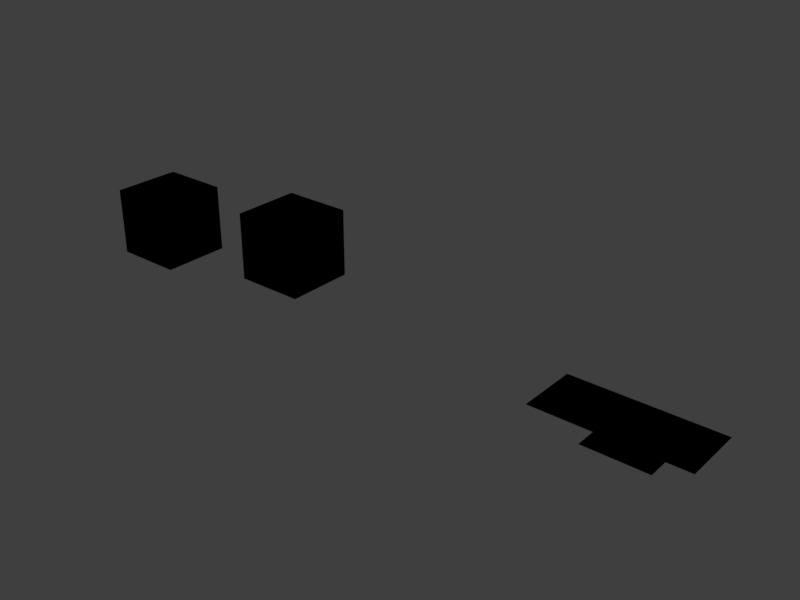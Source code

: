# Source: f3d_material_library.blend  (saved by Blender 3.1.7; exported with 4.5.12 LTS)
import bpy
from mathutils import Matrix  # noqa: F401  (used for matrix-valued properties, if any)

bpy.ops.wm.read_factory_settings(use_empty=True)
scene = bpy.context.scene
scene.name = 'Scene'

# ---- collections
col_collection = bpy.data.collections.new('Collection'); scene.collection.children.link(col_collection)

# ---- images (referenced by path relative to the original .blend; pixels are not part of the script)
import os
ASSET_DIR = os.environ.get("B2B_ASSET_DIR", "")  # directory of the original .blend (textures are referenced by path, not embedded)
HERE = os.path.dirname(os.path.abspath(__file__))  # packed textures are extracted next to this script under _unpacked/

def load_image(name, relpath, width, height, colorspace="sRGB"):
    """Load a texture the original file referenced (path relative to the .blend, or extracted next to this script)."""
    p = next((c for c in (os.path.join(HERE, relpath), os.path.join(ASSET_DIR, relpath)) if relpath and os.path.exists(c)), "")
    if p:
        img = bpy.data.images.load(p, check_existing=True)
        img.name = name
    else:  # same state as the original file: an image datablock whose file is absent (Cycles renders it pink)
        img = bpy.data.images.new(name, width, height)
        img.source = "FILE"
        img.filepath = "//" + (relpath or name)
    img.colorspace_settings.name = colorspace
    return img
img_first_png = load_image('first.png', 'first.png', 1024, 1024, 'sRGB')
img_second_png = load_image('second.png', 'second.png', 1024, 1024, 'sRGB')

# ---- materials (node trees are filled in below, after node groups)
mat_beefwashere = bpy.data.materials.new('beefwashere')
mat_beefwashere.surface_render_method = 'BLENDED'
mat_beefwashere.blend_method = 'BLEND'
mat_beefwashere.alpha_threshold = 0.2
mat_beefwashere.use_transparency_overlap = False
mat_beefwashere.show_transparent_back = False
mat_beefwashere.use_backface_culling = True
mat_beefwashere.preview_render_type = 'CUBE'

# ---- node groups
ng_fogblender_off = bpy.data.node_groups.new('FogBlender_Off', 'ShaderNodeTree')
_s = ng_fogblender_off.interface.new_socket(name='Color', in_out='OUTPUT', socket_type='NodeSocketColor')
_s.default_value = (0.0, 0.0, 0.0, 0.0)
_s = ng_fogblender_off.interface.new_socket(name='Color', in_out='INPUT', socket_type='NodeSocketColor')
_s.hide_value = True
_s = ng_fogblender_off.interface.new_socket(name='Fog Color', in_out='INPUT', socket_type='NodeSocketColor')
_s = ng_fogblender_off.interface.new_socket(name='FogEnable', in_out='INPUT', socket_type='NodeSocketInt')
_s.default_value = 1
_s.min_value = 0
_s.max_value = 1
_s.hide_value = True
_s = ng_fogblender_off.interface.new_socket(name='FogAmount', in_out='INPUT', socket_type='NodeSocketFloat')
_s.min_value = 0.0
_N = ng_fogblender_off.nodes; _L = ng_fogblender_off.links
n0 = _N.new('NodeGroupOutput'); n0.name = 'Group Output'; n0.location = (-129, -78)
n1 = _N.new('NodeGroupInput'); n1.name = 'Group Input'; n1.location = (-341, -81)
_L.new(n1.outputs[0], n0.inputs[0])
n0.is_active_output = True
ng_uv = bpy.data.node_groups.new('UV', 'ShaderNodeTree')
_s = ng_uv.interface.new_socket(name='Vector', in_out='OUTPUT', socket_type='NodeSocketVector')
_s.min_value = 0.0
_s.max_value = 0.0
_s.hide_value = True
_N = ng_uv.nodes; _L = ng_uv.links
n0 = _N.new('NodeGroupOutput'); n0.name = 'Group Output'; n0.location = (361, 0)
n1 = _N.new('ShaderNodeUVMap'); n1.name = 'UV Map'; n1.location = (135, 12)
_L.new(n1.outputs[0], n0.inputs[0])
n0.is_active_output = True
ng_mixvalue = bpy.data.node_groups.new('MixValue', 'ShaderNodeTree')
_s = ng_mixvalue.interface.new_socket(name='Value', in_out='OUTPUT', socket_type='NodeSocketFloat')
_s.min_value = 0.0
_s.max_value = 0.0
_s = ng_mixvalue.interface.new_socket(name='Fac', in_out='INPUT', socket_type='NodeSocketFloat')
_s.default_value = 0.5
_s.min_value = 0.0
_s.max_value = 1.0
_s = ng_mixvalue.interface.new_socket(name='Input0', in_out='INPUT', socket_type='NodeSocketFloat')
_s.default_value = 0.5
_s.min_value = -1e+04
_s.max_value = 1e+04
_s.hide_value = True
_s = ng_mixvalue.interface.new_socket(name='Input1', in_out='INPUT', socket_type='NodeSocketFloat')
_s.default_value = 0.5
_s.min_value = -1e+04
_s.max_value = 1e+04
_s.hide_value = True
_N = ng_mixvalue.nodes; _L = ng_mixvalue.links
n0 = _N.new('NodeGroupInput'); n0.name = 'Group Input'; n0.location = (-358, 0)
n1 = _N.new('ShaderNodeMath'); n1.name = 'Math.003'; n1.location = (-76, 43)
n1.operation = 'SUBTRACT'
n1.inputs[2].default_value = 0.0
n2 = _N.new('ShaderNodeMath'); n2.name = 'Math.004'; n2.location = (172, 91)
n2.operation = 'MULTIPLY_ADD'
n3 = _N.new('NodeGroupOutput'); n3.name = 'Group Output'; n3.location = (344, 90)
_L.new(n1.outputs[0], n2.inputs[0])
_L.new(n0.outputs[0], n2.inputs[1])
_L.new(n0.outputs[2], n1.inputs[0])
_L.new(n0.outputs[1], n1.inputs[1])
_L.new(n0.outputs[1], n2.inputs[2])
_L.new(n2.outputs[0], n3.inputs[0])
n3.is_active_output = True
ng_gamma_correct_value = bpy.data.node_groups.new('Gamma Correct Value', 'ShaderNodeTree')
_s = ng_gamma_correct_value.interface.new_socket(name='Gamma Corrected Value', in_out='OUTPUT', socket_type='NodeSocketFloat')
_s = ng_gamma_correct_value.interface.new_socket(name='Non-Corrected Value', in_out='INPUT', socket_type='NodeSocketFloat')
_N = ng_gamma_correct_value.nodes; _L = ng_gamma_correct_value.links
n0 = _N.new('NodeFrame'); n0.name = 'Frame.001'; n0.location = (-297, 84)
n0.label = 'y = 1.055 * pow(u, (1 / 2.4)) - 0.055'
n0.width = 531
n1 = _N.new('NodeReroute'); n1.name = 'Reroute.038'; n1.location = (-352, -253)
n1.width = 16
n1.socket_idname = 'NodeSocketFloat'
n2 = _N.new('NodeReroute'); n2.name = 'Reroute.037'; n2.location = (-352, 139)
n2.width = 16
n2.socket_idname = 'NodeSocketFloat'
n3 = _N.new('NodeReroute'); n3.name = 'Reroute.039'; n3.location = (-352, -60)
n3.width = 16
n3.socket_idname = 'NodeSocketFloat'
n4 = _N.new('NodeReroute'); n4.name = 'Reroute.036'; n4.location = (233, -174)
n4.width = 16
n4.socket_idname = 'NodeSocketFloat'
n5 = _N.new('ShaderNodeMath'); n5.name = 'Math.009'; n5.location = (94, 253)
n5.operation = 'LESS_THAN'
n5.inputs[1].default_value = 0.003131
n6 = _N.new('ShaderNodeGroup'); n6.name = 'Group.001'; n6.location = (386, 94)
n6.node_tree = ng_mixvalue
n7 = _N.new('ShaderNodeMath'); n7.name = 'Math.008'; n7.location = (-298, -139)
n7.operation = 'MULTIPLY'
n7.inputs[1].default_value = 12.92
n8 = _N.new('ShaderNodeMath'); n8.name = 'Math.007'; n8.location = (361, -30)
n8.operation = 'SUBTRACT'
n8.inputs[1].default_value = 0.055
n9 = _N.new('ShaderNodeMath'); n9.name = 'Math.006'; n9.location = (200, -30)
n9.operation = 'MULTIPLY'
n9.inputs[1].default_value = 1.055
n10 = _N.new('ShaderNodeMath'); n10.name = 'Math.005'; n10.location = (30, -30)
n10.operation = 'POWER'
n10.inputs[1].default_value = 0.4167
n11 = _N.new('NodeGroupInput'); n11.name = 'Group Input'; n11.location = (-554, -26)
n12 = _N.new('ShaderNodeClamp'); n12.name = 'Clamp.001'; n12.location = (547, 94)
n13 = _N.new('NodeGroupOutput'); n13.name = 'Group Output'; n13.location = (712, 94)
n8.parent = n0
n9.parent = n0
n10.parent = n0
_L.new(n2.outputs[0], n5.inputs[0])
_L.new(n5.outputs[0], n6.inputs[0])
_L.new(n1.outputs[0], n7.inputs[0])
_L.new(n4.outputs[0], n6.inputs[2])
_L.new(n10.outputs[0], n9.inputs[0])
_L.new(n7.outputs[0], n4.inputs[0])
_L.new(n6.outputs[0], n12.inputs[0])
_L.new(n3.outputs[0], n2.inputs[0])
_L.new(n3.outputs[0], n1.inputs[0])
_L.new(n3.outputs[0], n10.inputs[0])
_L.new(n9.outputs[0], n8.inputs[0])
_L.new(n8.outputs[0], n6.inputs[1])
_L.new(n11.outputs[0], n3.inputs[0])
_L.new(n12.outputs[0], n13.inputs[0])
n13.is_active_output = True
ng_gamma_correct_fast64 = bpy.data.node_groups.new('Gamma Correct Fast64', 'ShaderNodeTree')
_s = ng_gamma_correct_fast64.interface.new_socket(name='Corrected Color', in_out='OUTPUT', socket_type='NodeSocketColor')
_s.default_value = (0.0, 0.0, 0.0, 0.0)
_s = ng_gamma_correct_fast64.interface.new_socket(name='Color', in_out='INPUT', socket_type='NodeSocketColor')
_s.default_value = (0.8, 0.8, 0.8, 1.0)
_N = ng_gamma_correct_fast64.nodes; _L = ng_gamma_correct_fast64.links
n0 = _N.new('ShaderNodeGroup'); n0.name = 'Group.001'; n0.location = (-71, 45)
n0.width = 213
n0.node_tree = ng_gamma_correct_value
n1 = _N.new('ShaderNodeCombineColor'); n1.name = 'Combine RGB'; n1.location = (313, 61)
n2 = _N.new('ShaderNodeGroup'); n2.name = 'Group.002'; n2.location = (-71, -75)
n2.width = 213
n2.node_tree = ng_gamma_correct_value
n3 = _N.new('ShaderNodeSeparateColor'); n3.name = 'Separate RGB'; n3.location = (-352, 61)
n4 = _N.new('NodeGroupOutput'); n4.name = 'Group Output'; n4.location = (478, 61)
n5 = _N.new('NodeGroupInput'); n5.name = 'Group Input'; n5.location = (-520, -7)
n6 = _N.new('ShaderNodeGroup'); n6.name = 'Group'; n6.location = (-71, 165)
n6.width = 213
n6.node_tree = ng_gamma_correct_value
_L.new(n3.outputs[0], n6.inputs[0])
_L.new(n3.outputs[1], n0.inputs[0])
_L.new(n3.outputs[2], n2.inputs[0])
_L.new(n2.outputs[0], n1.inputs[2])
_L.new(n0.outputs[0], n1.inputs[1])
_L.new(n6.outputs[0], n1.inputs[0])
_L.new(n5.outputs[0], n3.inputs[0])
_L.new(n1.outputs[0], n4.inputs[0])
n4.is_active_output = True
ng_shdcol_l = bpy.data.node_groups.new('ShdCol_L', 'ShaderNodeTree')
_s = ng_shdcol_l.interface.new_socket(name='Color', in_out='OUTPUT', socket_type='NodeSocketColor')
_s.default_value = (0.5, 0.5, 0.5, 1.0)
_s = ng_shdcol_l.interface.new_socket(name='Alpha', in_out='OUTPUT', socket_type='NodeSocketFloat')
_s = ng_shdcol_l.interface.new_socket(name='Shade Color', in_out='INPUT', socket_type='NodeSocketColor')
_s.default_value = (0.5029, 0.5029, 0.5029, 1.0)
_s = ng_shdcol_l.interface.new_socket(name='Ambient Color', in_out='INPUT', socket_type='NodeSocketColor')
_s = ng_shdcol_l.interface.new_socket(name='Fog', in_out='INPUT', socket_type='NodeSocketInt')
_s.min_value = 0
_s.max_value = 1
_s = ng_shdcol_l.interface.new_socket(name='FogValue', in_out='INPUT', socket_type='NodeSocketFloat')
_N = ng_shdcol_l.nodes; _L = ng_shdcol_l.links
n0 = _N.new('NodeReroute'); n0.name = 'Reroute'; n0.location = (-187, -189)
n0.width = 16
n0.socket_idname = 'NodeSocketFloat'
n1 = _N.new('NodeReroute'); n1.name = 'Reroute.001'; n1.location = (-187, -144)
n1.width = 16
n1.socket_idname = 'NodeSocketInt'
n2 = _N.new('ShaderNodeVectorMath'); n2.name = 'Vector Math'; n2.location = (-82, 142)
n2.operation = 'MULTIPLY'
n3 = _N.new('ShaderNodeMix'); n3.name = 'Mix'; n3.location = (151, 147)
n3.data_type = 'RGBA'
n3.blend_type = 'ADD'
n3.clamp_result = True
n3.inputs[0].default_value = 1.0
n4 = _N.new('NodeReroute'); n4.name = 'Reroute.003'; n4.location = (-65, -7)
n4.width = 16
n5 = _N.new('NodeGroupOutput'); n5.name = 'Group Output'; n5.location = (358, -32)
n6 = _N.new('ShaderNodeAttribute'); n6.name = 'Attribute'; n6.location = (-159, -156)
n6.label = 'Alpha VCol'
n6.hide = True
n6.attribute_name = 'Alpha'
n7 = _N.new('ShaderNodeClamp'); n7.name = 'Clamp'; n7.location = (-391, 86)
n8 = _N.new('ShaderNodeNormal'); n8.name = 'Normal'; n8.location = (-548, 32)
n9 = _N.new('ShaderNodeNewGeometry'); n9.name = 'Geometry'; n9.location = (-704, -61)
n10 = _N.new('NodeGroupInput'); n10.name = 'Group Input'; n10.location = (-389, -88)
n11 = _N.new('ShaderNodeGroup'); n11.name = 'Group'; n11.location = (184, -54)
n11.node_tree = ng_mixvalue
n12 = _N.new('ShaderNodeGroup'); n12.name = 'Group.001'; n12.location = (-2, -156)
n12.width = 166
n12.node_tree = ng_gamma_correct_fast64
_L.new(n11.outputs[0], n5.inputs[1])
_L.new(n1.outputs[0], n11.inputs[0])
_L.new(n2.outputs[0], n3.inputs[6])
_L.new(n3.outputs[2], n5.inputs[0])
_L.new(n0.outputs[0], n11.inputs[2])
_L.new(n10.outputs[3], n0.inputs[0])
_L.new(n10.outputs[2], n1.inputs[0])
_L.new(n4.outputs[0], n3.inputs[7])
_L.new(n10.outputs[1], n4.inputs[0])
_L.new(n10.outputs[0], n2.inputs[1])
_L.new(n6.outputs[0], n12.inputs[0])
_L.new(n6.outputs[0], n11.inputs[1])
_L.new(n9.outputs[1], n8.inputs[0])
_L.new(n8.outputs[1], n7.inputs[0])
_L.new(n7.outputs[0], n2.inputs[0])
n5.is_active_output = True
ng_calcfog = bpy.data.node_groups.new('CalcFog', 'ShaderNodeTree')
_s = ng_calcfog.interface.new_socket(name='FogAmount', in_out='OUTPUT', socket_type='NodeSocketFloat')
_s.min_value = 0.0
_s = ng_calcfog.interface.new_socket(name='FogEnable', in_out='INPUT', socket_type='NodeSocketFloat')
_s = ng_calcfog.interface.new_socket(name='F3D_NearClip', in_out='INPUT', socket_type='NodeSocketFloat')
_s.default_value = 1.0
_s.min_value = 0.0
_s = ng_calcfog.interface.new_socket(name='F3D_FarClip', in_out='INPUT', socket_type='NodeSocketFloat')
_s.default_value = 200.0
_s.min_value = 1.0
_s = ng_calcfog.interface.new_socket(name='Blender_Game_Scale', in_out='INPUT', socket_type='NodeSocketFloat')
_s.default_value = 1000.0
_s.min_value = 1.0
_s = ng_calcfog.interface.new_socket(name='FogNear', in_out='INPUT', socket_type='NodeSocketFloat')
_s.default_value = 970.0
_s.min_value = 1.0
_s = ng_calcfog.interface.new_socket(name='FogFar', in_out='INPUT', socket_type='NodeSocketFloat')
_s.default_value = 1000.0
_s.min_value = 2.0
_N = ng_calcfog.nodes; _L = ng_calcfog.links
n0 = _N.new('NodeFrame'); n0.name = 'Frame'; n0.location = (-1251, 432)
n0.label = '((2 * n * f / z) - n - f) / (n - f)'
n0.width = 1036
n0.label_size = 39
n1 = _N.new('NodeReroute'); n1.name = 'Reroute.021'; n1.location = (-1537, -47)
n1.width = 16
n1.socket_idname = 'NodeSocketFloat'
n2 = _N.new('ShaderNodeMapRange'); n2.name = 'Map Range.003'; n2.location = (-887, -147)
n3 = _N.new('NodeReroute'); n3.name = 'Reroute.015'; n3.location = (-1203, -112)
n3.width = 16
n3.hide = True
n3.socket_idname = 'NodeSocketFloat'
n4 = _N.new('NodeReroute'); n4.name = 'Reroute.014'; n4.location = (-1203, -291)
n4.width = 16
n4.socket_idname = 'NodeSocketFloat'
n5 = _N.new('NodeReroute'); n5.name = 'Reroute.004'; n5.location = (-1014, -441)
n5.width = 16
n5.socket_idname = 'NodeSocketFloat'
n6 = _N.new('NodeReroute'); n6.name = 'Reroute.002'; n6.location = (-1187, -420)
n6.width = 16
n6.socket_idname = 'NodeSocketFloat'
n7 = _N.new('NodeReroute'); n7.name = 'Reroute.003'; n7.location = (-1187, -442)
n7.width = 16
n7.socket_idname = 'NodeSocketFloat'
n8 = _N.new('NodeReroute'); n8.name = 'Reroute.005'; n8.location = (-1014, -419)
n8.width = 16
n8.socket_idname = 'NodeSocketFloat'
n9 = _N.new('NodeReroute'); n9.name = 'Reroute.007'; n9.location = (-196, -112)
n9.width = 16
n9.hide = True
n9.socket_idname = 'NodeSocketFloat'
n10 = _N.new('ShaderNodeMapRange'); n10.name = 'Map Range.002'; n10.location = (-1166, -151)
n10.inputs[1].default_value = -1.0
n10.inputs[4].default_value = 1000.0
n11 = _N.new('NodeReroute'); n11.name = 'Reroute.017'; n11.location = (-579, -71)
n11.width = 16
n11.mute = True
n11.socket_idname = 'NodeSocketFloat'
n12 = _N.new('NodeReroute'); n12.name = 'Reroute.001'; n12.location = (-779, 37)
n12.width = 16
n12.socket_idname = 'NodeSocketFloat'
n13 = _N.new('NodeReroute'); n13.name = 'Reroute.013'; n13.location = (-578, 87)
n13.width = 16
n13.socket_idname = 'NodeSocketFloat'
n14 = _N.new('NodeReroute'); n14.name = 'Reroute.016'; n14.location = (-196, 130)
n14.width = 16
n14.socket_idname = 'NodeSocketFloat'
n15 = _N.new('ShaderNodeMath'); n15.name = 'Math.024'; n15.location = (-551, 64)
n15.label = 'n - f'
n15.operation = 'SUBTRACT'
n16 = _N.new('ShaderNodeMath'); n16.name = 'Math.023'; n16.location = (-381, 165)
n16.label = '((2 * n * f / z) - n - f) / (n - f)'
n16.operation = 'DIVIDE'
n17 = _N.new('ShaderNodeMath'); n17.name = 'Math.022'; n17.location = (-551, 222)
n17.label = '(2 * n * f / z) - n - f'
n17.operation = 'SUBTRACT'
n18 = _N.new('ShaderNodeMath'); n18.name = 'Math.021'; n18.location = (-736, 231)
n18.label = '(2 * n * f / z) - n'
n18.operation = 'SUBTRACT'
n19 = _N.new('ShaderNodeMath'); n19.name = 'Math.002'; n19.location = (-902, 265)
n19.label = '2 * n * f / z'
n19.operation = 'DIVIDE'
n20 = _N.new('ShaderNodeCameraData'); n20.name = 'Camera Data.004'; n20.location = (-1028, 164)
n20.width = 100
n21 = _N.new('ShaderNodeMath'); n21.name = 'Math'; n21.location = (-1066, 348)
n21.label = '2 * n * f'
n21.operation = 'MULTIPLY'
n21.inputs[1].default_value = 2.0
n22 = _N.new('ShaderNodeMath'); n22.name = 'Math.001'; n22.location = (-1230, 345)
n22.label = 'n * f'
n22.operation = 'MULTIPLY'
n23 = _N.new('ShaderNodeMath'); n23.name = 'Math.003'; n23.location = (-620, -164)
n23.operation = 'MULTIPLY'
n24 = _N.new('NodeReroute'); n24.name = 'Reroute.024'; n24.location = (-645, -470)
n24.width = 16
n24.socket_idname = 'NodeSocketFloat'
n25 = _N.new('NodeReroute'); n25.name = 'Reroute.025'; n25.location = (-645, -301)
n25.width = 16
n25.socket_idname = 'NodeSocketFloat'
n26 = _N.new('NodeReroute'); n26.name = 'Reroute.022'; n26.location = (-1494, -3)
n26.width = 16
n26.socket_idname = 'NodeSocketFloat'
n27 = _N.new('NodeReroute'); n27.name = 'Reroute.023'; n27.location = (-1494, -471)
n27.width = 16
n27.socket_idname = 'NodeSocketFloat'
n28 = _N.new('NodeGroupInput'); n28.name = 'Group Input'; n28.location = (-1721, 32)
n29 = _N.new('NodeReroute'); n29.name = 'Reroute.010'; n29.location = (-1537, 48)
n29.width = 16
n29.socket_idname = 'NodeSocketFloat'
n30 = _N.new('ShaderNodeMath'); n30.name = 'Math.005'; n30.location = (-1485, 163)
n30.operation = 'DIVIDE'
n31 = _N.new('NodeReroute'); n31.name = 'Reroute.009'; n31.location = (-1516, 27)
n31.width = 16
n31.socket_idname = 'NodeSocketFloat'
n32 = _N.new('NodeReroute'); n32.name = 'Reroute.019'; n32.location = (-1516, -69)
n32.width = 16
n32.socket_idname = 'NodeSocketFloat'
n33 = _N.new('ShaderNodeMath'); n33.name = 'Math.004'; n33.location = (-1484, 321)
n33.operation = 'DIVIDE'
n34 = _N.new('NodeReroute'); n34.name = 'Reroute.011'; n34.location = (-1558, 208)
n34.width = 16
n34.socket_idname = 'NodeSocketFloat'
n35 = _N.new('NodeReroute'); n35.name = 'Reroute.026'; n35.location = (-1516, 186)
n35.width = 16
n35.socket_idname = 'NodeSocketFloat'
n36 = _N.new('NodeReroute'); n36.name = 'Reroute.020'; n36.location = (-1558, -25)
n36.width = 16
n36.socket_idname = 'NodeSocketFloat'
n37 = _N.new('NodeReroute'); n37.name = 'Reroute.008'; n37.location = (-1283, 37)
n37.width = 16
n37.socket_idname = 'NodeSocketFloat'
n38 = _N.new('NodeReroute'); n38.name = 'Reroute.018'; n38.location = (-1283, 233)
n38.width = 16
n38.socket_idname = 'NodeSocketFloat'
n39 = _N.new('NodeReroute'); n39.name = 'Reroute.012'; n39.location = (-1283, 287)
n39.width = 16
n39.socket_idname = 'NodeSocketFloat'
n40 = _N.new('NodeReroute'); n40.name = 'Reroute.006'; n40.location = (-1311, 210)
n40.width = 16
n40.socket_idname = 'NodeSocketFloat'
n41 = _N.new('NodeReroute'); n41.name = 'Reroute'; n41.location = (-1311, -71)
n41.width = 16
n41.socket_idname = 'NodeSocketFloat'
n42 = _N.new('NodeReroute'); n42.name = 'Reroute.027'; n42.location = (-1311, 128)
n42.width = 16
n42.socket_idname = 'NodeSocketFloat'
n43 = _N.new('NodeGroupOutput'); n43.name = 'Group Output'; n43.location = (-360, -163)
_L.new(n22.outputs[0], n21.inputs[0])
_L.new(n21.outputs[0], n19.inputs[0])
_L.new(n19.outputs[0], n18.inputs[0])
_L.new(n18.outputs[0], n17.inputs[0])
_L.new(n17.outputs[0], n16.inputs[0])
_L.new(n15.outputs[0], n16.inputs[1])
_L.new(n4.outputs[0], n10.inputs[0])
_L.new(n20.outputs[1], n19.inputs[1])
_L.new(n10.outputs[0], n2.inputs[0])
_L.new(n40.outputs[0], n22.inputs[1])
_L.new(n13.outputs[0], n17.inputs[1])
_L.new(n23.outputs[0], n43.inputs[0])
_L.new(n8.outputs[0], n2.inputs[1])
_L.new(n5.outputs[0], n2.inputs[2])
_L.new(n37.outputs[0], n12.inputs[0])
_L.new(n12.outputs[0], n15.inputs[0])
_L.new(n12.outputs[0], n18.inputs[1])
_L.new(n28.outputs[4], n6.inputs[0])
_L.new(n28.outputs[5], n7.inputs[0])
_L.new(n7.outputs[0], n5.inputs[0])
_L.new(n6.outputs[0], n8.inputs[0])
_L.new(n38.outputs[0], n37.inputs[0])
_L.new(n1.outputs[0], n29.inputs[0])
_L.new(n36.outputs[0], n34.inputs[0])
_L.new(n11.outputs[0], n15.inputs[1])
_L.new(n14.outputs[0], n9.inputs[0])
_L.new(n9.outputs[0], n3.inputs[0])
_L.new(n16.outputs[0], n14.inputs[0])
_L.new(n41.outputs[0], n11.inputs[0])
_L.new(n11.outputs[0], n13.inputs[0])
_L.new(n3.outputs[0], n4.inputs[0])
_L.new(n39.outputs[0], n38.inputs[0])
_L.new(n38.outputs[0], n22.inputs[0])
_L.new(n28.outputs[3], n32.inputs[0])
_L.new(n28.outputs[1], n36.inputs[0])
_L.new(n28.outputs[2], n1.inputs[0])
_L.new(n2.outputs[0], n23.inputs[0])
_L.new(n25.outputs[0], n23.inputs[1])
_L.new(n28.outputs[0], n26.inputs[0])
_L.new(n26.outputs[0], n27.inputs[0])
_L.new(n27.outputs[0], n24.inputs[0])
_L.new(n24.outputs[0], n25.inputs[0])
_L.new(n35.outputs[0], n33.inputs[1])
_L.new(n32.outputs[0], n31.inputs[0])
_L.new(n31.outputs[0], n30.inputs[1])
_L.new(n34.outputs[0], n33.inputs[0])
_L.new(n29.outputs[0], n30.inputs[0])
_L.new(n31.outputs[0], n35.inputs[0])
_L.new(n42.outputs[0], n41.inputs[0])
_L.new(n33.outputs[0], n39.inputs[0])
_L.new(n30.outputs[0], n42.inputs[0])
_L.new(n42.outputs[0], n40.inputs[0])
n43.is_active_output = True
ng_sublerpval = bpy.data.node_groups.new('SubLerpVal', 'ShaderNodeTree')
_s = ng_sublerpval.interface.new_socket(name='Value', in_out='OUTPUT', socket_type='NodeSocketFloat')
_s = ng_sublerpval.interface.new_socket(name='V1', in_out='INPUT', socket_type='NodeSocketFloat')
_s.default_value = 0.5
_s.min_value = -1e+04
_s.max_value = 1e+04
_s = ng_sublerpval.interface.new_socket(name='V2', in_out='INPUT', socket_type='NodeSocketFloat')
_s.default_value = 0.5
_s.min_value = -1e+04
_s.max_value = 1e+04
_s = ng_sublerpval.interface.new_socket(name='Fac', in_out='INPUT', socket_type='NodeSocketFloat')
_s.default_value = 0.5
_s.min_value = -1e+04
_s.max_value = 1e+04
_N = ng_sublerpval.nodes; _L = ng_sublerpval.links
n0 = _N.new('NodeGroupInput'); n0.name = 'Group Input'; n0.location = (-244, 34)
n1 = _N.new('ShaderNodeMath'); n1.name = 'Math.003'; n1.location = (68, 90)
n1.operation = 'MULTIPLY'
n2 = _N.new('NodeGroupOutput'); n2.name = 'Group Output'; n2.location = (228, 90)
n3 = _N.new('ShaderNodeMath'); n3.name = 'Math.002'; n3.location = (-86, 113)
n3.operation = 'SUBTRACT'
_L.new(n3.outputs[0], n1.inputs[0])
_L.new(n0.outputs[0], n3.inputs[0])
_L.new(n0.outputs[1], n3.inputs[1])
_L.new(n0.outputs[2], n1.inputs[1])
_L.new(n1.outputs[0], n2.inputs[0])
n2.is_active_output = True
ng_sublerp = bpy.data.node_groups.new('SubLerp', 'ShaderNodeTree')
_s = ng_sublerp.interface.new_socket(name='Vector', in_out='OUTPUT', socket_type='NodeSocketColor')
_s = ng_sublerp.interface.new_socket(name='C1', in_out='INPUT', socket_type='NodeSocketColor')
_s = ng_sublerp.interface.new_socket(name='C2', in_out='INPUT', socket_type='NodeSocketColor')
_s = ng_sublerp.interface.new_socket(name='Fac', in_out='INPUT', socket_type='NodeSocketFloat')
_N = ng_sublerp.nodes; _L = ng_sublerp.links
n0 = _N.new('ShaderNodeVectorMath'); n0.name = 'Vector Math.007'; n0.location = (-94, -2)
n0.operation = 'SUBTRACT'
n1 = _N.new('NodeGroupOutput'); n1.name = 'Group Output'; n1.location = (284, 0)
n2 = _N.new('ShaderNodeVectorMath'); n2.name = 'Vector Math.008'; n2.location = (94, 2)
n2.operation = 'MULTIPLY'
n3 = _N.new('NodeGroupInput'); n3.name = 'Group Input'; n3.location = (-294, 0)
_L.new(n0.outputs[0], n2.inputs[0])
_L.new(n3.outputs[0], n0.inputs[0])
_L.new(n3.outputs[1], n0.inputs[1])
_L.new(n3.outputs[2], n2.inputs[1])
_L.new(n2.outputs[0], n1.inputs[0])
n1.is_active_output = True
ng_step = bpy.data.node_groups.new('Step', 'ShaderNodeTree')
_s = ng_step.interface.new_socket(name='Result', in_out='OUTPUT', socket_type='NodeSocketInt')
_s = ng_step.interface.new_socket(name='Value', in_out='INPUT', socket_type='NodeSocketFloat')
_s.default_value = 0.5
_s.min_value = -1e+04
_s.max_value = 1e+04
_s = ng_step.interface.new_socket(name='Value', in_out='INPUT', socket_type='NodeSocketFloat')
_s.default_value = 0.5
_s.min_value = -1e+04
_s.max_value = 1e+04
_N = ng_step.nodes; _L = ng_step.links
n0 = _N.new('NodeGroupInput'); n0.name = 'Group Input'; n0.location = (-289, 0)
n1 = _N.new('ShaderNodeMath'); n1.name = 'Math.002'; n1.location = (-127, 78)
n2 = _N.new('NodeGroupOutput'); n2.name = 'Group Output'; n2.location = (229, 79)
n3 = _N.new('ShaderNodeMath'); n3.name = 'Math.003'; n3.location = (51, 80)
n3.operation = 'GREATER_THAN'
n3.inputs[1].default_value = 1.0
_L.new(n1.outputs[0], n3.inputs[0])
_L.new(n0.outputs[0], n1.inputs[0])
_L.new(n0.outputs[1], n1.inputs[1])
_L.new(n3.outputs[0], n2.inputs[0])
n2.is_active_output = True
ng_3_point_lerp = bpy.data.node_groups.new('3 Point Lerp', 'ShaderNodeTree')
_s = ng_3_point_lerp.interface.new_socket(name='Color', in_out='OUTPUT', socket_type='NodeSocketColor')
_s.default_value = (0.0, 0.0, 0.0, 0.0)
_s = ng_3_point_lerp.interface.new_socket(name='Alpha', in_out='OUTPUT', socket_type='NodeSocketFloat')
_s = ng_3_point_lerp.interface.new_socket(name='C00', in_out='INPUT', socket_type='NodeSocketColor')
_s = ng_3_point_lerp.interface.new_socket(name='A00', in_out='INPUT', socket_type='NodeSocketFloat')
_s = ng_3_point_lerp.interface.new_socket(name='C01', in_out='INPUT', socket_type='NodeSocketColor')
_s = ng_3_point_lerp.interface.new_socket(name='A01', in_out='INPUT', socket_type='NodeSocketFloat')
_s = ng_3_point_lerp.interface.new_socket(name='C10', in_out='INPUT', socket_type='NodeSocketColor')
_s = ng_3_point_lerp.interface.new_socket(name='A10', in_out='INPUT', socket_type='NodeSocketFloat')
_s = ng_3_point_lerp.interface.new_socket(name='C11', in_out='INPUT', socket_type='NodeSocketColor')
_s = ng_3_point_lerp.interface.new_socket(name='A11', in_out='INPUT', socket_type='NodeSocketFloat')
_s = ng_3_point_lerp.interface.new_socket(name='3 Point', in_out='INPUT', socket_type='NodeSocketInt')
_s = ng_3_point_lerp.interface.new_socket(name='Lerp S', in_out='INPUT', socket_type='NodeSocketFloat')
_s = ng_3_point_lerp.interface.new_socket(name='Lerp T', in_out='INPUT', socket_type='NodeSocketFloat')
_N = ng_3_point_lerp.nodes; _L = ng_3_point_lerp.links
n0 = _N.new('ShaderNodeGroup'); n0.name = 'Group.006'; n0.location = (152, -562)
n0.node_tree = ng_sublerpval
n1 = _N.new('ShaderNodeMath'); n1.name = 'Math.002'; n1.location = (377, -501)
n1.width = 100
n1.hide = True
n2 = _N.new('ShaderNodeMath'); n2.name = 'Math.003'; n2.location = (508, -531)
n2.width = 100
n2.hide = True
n3 = _N.new('NodeReroute'); n3.name = 'Reroute.007'; n3.location = (119, -672)
n3.width = 16
n3.socket_idname = 'NodeSocketFloat'
n4 = _N.new('NodeReroute'); n4.name = 'Reroute.006'; n4.location = (119, -496)
n4.width = 16
n4.socket_idname = 'NodeSocketFloat'
n5 = _N.new('NodeReroute'); n5.name = 'Reroute'; n5.location = (119, -546)
n5.width = 16
n5.socket_idname = 'NodeSocketFloat'
n6 = _N.new('ShaderNodeGroup'); n6.name = 'Group.007'; n6.location = (152, -765)
n6.node_tree = ng_sublerpval
n7 = _N.new('ShaderNodeGroup'); n7.name = 'Group.008'; n7.location = (152, -941)
n7.node_tree = ng_sublerpval
n8 = _N.new('ShaderNodeMath'); n8.name = 'Math.004'; n8.location = (377, -880)
n8.width = 100
n8.hide = True
n9 = _N.new('ShaderNodeMath'); n9.name = 'Math.005'; n9.location = (508, -910)
n9.width = 100
n9.hide = True
n10 = _N.new('NodeReroute'); n10.name = 'Reroute.044'; n10.location = (119, -1051)
n10.width = 16
n10.socket_idname = 'NodeSocketFloat'
n11 = _N.new('NodeReroute'); n11.name = 'Reroute.045'; n11.location = (119, -875)
n11.width = 16
n11.socket_idname = 'NodeSocketFloat'
n12 = _N.new('NodeReroute'); n12.name = 'Reroute.046'; n12.location = (119, -925)
n12.width = 16
n12.socket_idname = 'NodeSocketFloat'
n13 = _N.new('NodeReroute'); n13.name = 'Reroute.053'; n13.location = (692, -691)
n13.width = 16
n13.socket_idname = 'NodeSocketInt'
n14 = _N.new('ShaderNodeVectorMath'); n14.name = 'Vector Math.005'; n14.location = (386, 194)
n14.width = 100
n14.hide = True
n15 = _N.new('ShaderNodeVectorMath'); n15.name = 'Vector Math.006'; n15.location = (521, 177)
n15.width = 100
n15.hide = True
n16 = _N.new('ShaderNodeGroup'); n16.name = 'Group.003'; n16.location = (155, 141)
n16.node_tree = ng_sublerp
n17 = _N.new('NodeReroute'); n17.name = 'Reroute.017'; n17.location = (59, 245)
n17.width = 16
n18 = _N.new('NodeReroute'); n18.name = 'Reroute.018'; n18.location = (59, 30)
n18.width = 16
n19 = _N.new('NodeReroute'); n19.name = 'Reroute.019'; n19.location = (28, 52)
n19.width = 16
n20 = _N.new('NodeReroute'); n20.name = 'Reroute.015'; n20.location = (59, 161)
n20.width = 16
n21 = _N.new('NodeReroute'); n21.name = 'Reroute.003'; n21.location = (59, 222)
n21.width = 16
n22 = _N.new('ShaderNodeGroup'); n22.name = 'Group.004'; n22.location = (155, 524)
n22.node_tree = ng_sublerp
n23 = _N.new('NodeReroute'); n23.name = 'Reroute.027'; n23.location = (117, 413)
n23.width = 16
n24 = _N.new('ShaderNodeGroup'); n24.name = 'Group.005'; n24.location = (155, 711)
n24.node_tree = ng_sublerp
n25 = _N.new('NodeReroute'); n25.name = 'Reroute.025'; n25.location = (117, 600)
n25.width = 16
n26 = _N.new('NodeReroute'); n26.name = 'Reroute.016'; n26.location = (117, 541)
n26.width = 16
n27 = _N.new('ShaderNodeGroup'); n27.name = 'Group.002'; n27.location = (155, 333)
n27.node_tree = ng_sublerp
n28 = _N.new('NodeReroute'); n28.name = 'Reroute.009'; n28.location = (28, 312)
n28.width = 16
n29 = _N.new('NodeReroute'); n29.name = 'Reroute.024'; n29.location = (28, 622)
n29.width = 16
n30 = _N.new('NodeReroute'); n30.name = 'Reroute.008'; n30.location = (61, 435)
n30.width = 16
n31 = _N.new('ShaderNodeMix'); n31.name = 'Mix.005'; n31.location = (807, 465)
n31.data_type = 'RGBA'
n32 = _N.new('NodeReroute'); n32.name = 'Reroute.038'; n32.location = (692, 354)
n32.width = 16
n32.socket_idname = 'NodeSocketInt'
n33 = _N.new('ShaderNodeVectorMath'); n33.name = 'Vector Math.003'; n33.location = (386, 581)
n33.width = 100
n33.hide = True
n34 = _N.new('ShaderNodeVectorMath'); n34.name = 'Vector Math.004'; n34.location = (521, 561)
n34.width = 100
n34.hide = True
n35 = _N.new('NodeReroute'); n35.name = 'Reroute.022'; n35.location = (692, -248)
n35.width = 16
n35.socket_idname = 'NodeSocketInt'
n36 = _N.new('NodeReroute'); n36.name = 'Reroute.055'; n36.location = (1007, 430)
n36.width = 16
n37 = _N.new('ShaderNodeGroup'); n37.name = 'Group.009'; n37.location = (807, -603)
n37.node_tree = ng_mixvalue
n38 = _N.new('ShaderNodeMix'); n38.name = 'Mix'; n38.location = (1043, 98)
n38.data_type = 'RGBA'
n39 = _N.new('NodeReroute'); n39.name = 'Reroute.057'; n39.location = (1007, -58)
n39.width = 16
n40 = _N.new('NodeReroute'); n40.name = 'Reroute.005'; n40.location = (1007, -637)
n40.width = 16
n40.socket_idname = 'NodeSocketFloat'
n41 = _N.new('NodeReroute'); n41.name = 'Reroute.056'; n41.location = (979, -211)
n41.width = 16
n41.socket_idname = 'NodeSocketInt'
n42 = _N.new('NodeReroute'); n42.name = 'Reroute.060'; n42.location = (979, -13)
n42.width = 16
n42.socket_idname = 'NodeSocketInt'
n43 = _N.new('NodeReroute'); n43.name = 'Reroute.058'; n43.location = (952, -57)
n43.width = 16
n43.socket_idname = 'NodeSocketFloat'
n44 = _N.new('NodeReroute'); n44.name = 'Reroute.004'; n44.location = (1223, -179)
n44.width = 16
n44.socket_idname = 'NodeSocketFloat'
n45 = _N.new('NodeReroute'); n45.name = 'Reroute.054'; n45.location = (1223, -157)
n45.width = 16
n46 = _N.new('NodeReroute'); n46.name = 'Reroute.063'; n46.location = (1223, 63)
n46.width = 16
n47 = _N.new('ShaderNodeGroup'); n47.name = 'Group.010'; n47.location = (1037, -328)
n47.node_tree = ng_mixvalue
n48 = _N.new('NodeReroute'); n48.name = 'Reroute.061'; n48.location = (979, -416)
n48.width = 16
n48.socket_idname = 'NodeSocketInt'
n49 = _N.new('NodeReroute'); n49.name = 'Reroute.059'; n49.location = (952, -437)
n49.width = 16
n49.socket_idname = 'NodeSocketFloat'
n50 = _N.new('NodeReroute'); n50.name = 'Reroute.062'; n50.location = (1007, -460)
n50.width = 16
n50.socket_idname = 'NodeSocketFloat'
n51 = _N.new('NodeReroute'); n51.name = 'Reroute.064'; n51.location = (1223, -362)
n51.width = 16
n51.socket_idname = 'NodeSocketFloat'
n52 = _N.new('NodeGroupOutput'); n52.name = 'Group Output'; n52.location = (1283, -123)
n53 = _N.new('ShaderNodeGroup'); n53.name = 'Group.001'; n53.location = (145, -237)
n53.hide = True
n53.node_tree = ng_step
n54 = _N.new('NodeReroute'); n54.name = 'Reroute.012'; n54.location = (-495, -255)
n54.width = 16
n54.socket_idname = 'NodeSocketFloat'
n55 = _N.new('NodeReroute'); n55.name = 'Reroute.011'; n55.location = (-495, -233)
n55.width = 16
n55.socket_idname = 'NodeSocketFloat'
n56 = _N.new('NodeReroute'); n56.name = 'Reroute.028'; n56.location = (-611, -123)
n56.width = 16
n57 = _N.new('NodeReroute'); n57.name = 'Reroute.026'; n57.location = (-633, -79)
n57.width = 16
n58 = _N.new('NodeReroute'); n58.name = 'Reroute.030'; n58.location = (-590, -167)
n58.width = 16
n59 = _N.new('NodeReroute'); n59.name = 'Reroute.036'; n59.location = (-633, -101)
n59.width = 16
n59.socket_idname = 'NodeSocketFloat'
n60 = _N.new('NodeReroute'); n60.name = 'Reroute.037'; n60.location = (-611, -145)
n60.width = 16
n60.socket_idname = 'NodeSocketFloat'
n61 = _N.new('NodeReroute'); n61.name = 'Reroute.013'; n61.location = (-319, -233)
n61.width = 16
n61.socket_idname = 'NodeSocketFloat'
n62 = _N.new('NodeReroute'); n62.name = 'Reroute.014'; n62.location = (-298, -255)
n62.width = 16
n62.socket_idname = 'NodeSocketFloat'
n63 = _N.new('NodeReroute'); n63.name = 'Reroute.001'; n63.location = (-656, -546)
n63.width = 16
n63.socket_idname = 'NodeSocketFloat'
n64 = _N.new('NodeReroute'); n64.name = 'Reroute.040'; n64.location = (-319, -519)
n64.width = 16
n64.socket_idname = 'NodeSocketFloat'
n65 = _N.new('NodeReroute'); n65.name = 'Reroute.041'; n65.location = (-297, -695)
n65.width = 16
n65.socket_idname = 'NodeSocketFloat'
n66 = _N.new('NodeReroute'); n66.name = 'Reroute.047'; n66.location = (-590, -189)
n66.width = 16
n66.socket_idname = 'NodeSocketFloat'
n67 = _N.new('NodeReroute'); n67.name = 'Reroute.048'; n67.location = (-589, -925)
n67.width = 16
n67.socket_idname = 'NodeSocketFloat'
n68 = _N.new('NodeReroute'); n68.name = 'Reroute.050'; n68.location = (-203, -1074)
n68.width = 16
n68.socket_idname = 'NodeSocketFloat'
n69 = _N.new('NodeReroute'); n69.name = 'Reroute.051'; n69.location = (-610, -1030)
n69.width = 16
n69.socket_idname = 'NodeSocketFloat'
n70 = _N.new('NodeReroute'); n70.name = 'Reroute.002'; n70.location = (-610, -475)
n70.width = 16
n70.socket_idname = 'NodeSocketFloat'
n71 = _N.new('NodeReroute'); n71.name = 'Reroute.052'; n71.location = (-635, -854)
n71.width = 16
n71.socket_idname = 'NodeSocketFloat'
n72 = _N.new('NodeReroute'); n72.name = 'Reroute.039'; n72.location = (-634, -651)
n72.width = 16
n72.socket_idname = 'NodeSocketFloat'
n73 = _N.new('NodeReroute'); n73.name = 'Reroute.049'; n73.location = (-224, -898)
n73.width = 16
n73.socket_idname = 'NodeSocketFloat'
n74 = _N.new('NodeReroute'); n74.name = 'Reroute.034'; n74.location = (-590, 222)
n74.width = 16
n75 = _N.new('NodeReroute'); n75.name = 'Reroute.020'; n75.location = (-224, 199)
n75.width = 16
n75.socket_idname = 'NodeSocketFloat'
n76 = _N.new('NodeReroute'); n76.name = 'Reroute.010'; n76.location = (-319, 574)
n76.width = 16
n76.socket_idname = 'NodeSocketFloat'
n77 = _N.new('NodeReroute'); n77.name = 'Reroute.029'; n77.location = (-296, 390)
n77.width = 16
n77.socket_idname = 'NodeSocketFloat'
n78 = _N.new('NodeReroute'); n78.name = 'Reroute.031'; n78.location = (-654, 538)
n78.width = 16
n79 = _N.new('NodeReroute'); n79.name = 'Reroute.032'; n79.location = (-631, 434)
n79.width = 16
n80 = _N.new('NodeReroute'); n80.name = 'Reroute.033'; n80.location = (-610, 312)
n80.width = 16
n81 = _N.new('NodeReroute'); n81.name = 'Reroute.023'; n81.location = (-654, -35)
n81.width = 16
n82 = _N.new('NodeReroute'); n82.name = 'Reroute.035'; n82.location = (-655, -57)
n82.width = 16
n82.socket_idname = 'NodeSocketFloat'
n83 = _N.new('ShaderNodeMath'); n83.name = 'Math'; n83.location = (-465, -178)
n83.label = '1 - Fac'
n83.width = 100
n83.hide = True
n83.operation = 'SUBTRACT'
n83.inputs[0].default_value = 1.0
n84 = _N.new('NodeReroute'); n84.name = 'Reroute.042'; n84.location = (-224, -189)
n84.width = 16
n84.socket_idname = 'NodeSocketFloat'
n85 = _N.new('NodeReroute'); n85.name = 'Reroute.043'; n85.location = (-204, -276)
n85.width = 16
n85.socket_idname = 'NodeSocketFloat'
n86 = _N.new('NodeReroute'); n86.name = 'Reroute.065'; n86.location = (-494, -195)
n86.width = 16
n86.socket_idname = 'NodeSocketFloat'
n87 = _N.new('NodeReroute'); n87.name = 'Reroute.066'; n87.location = (-495, -283)
n87.width = 16
n87.socket_idname = 'NodeSocketFloat'
n88 = _N.new('NodeReroute'); n88.name = 'Reroute.021'; n88.location = (-203, 8)
n88.width = 16
n88.socket_idname = 'NodeSocketFloat'
n89 = _N.new('NodeGroupInput'); n89.name = 'Group Input'; n89.location = (-849, 0)
n90 = _N.new('ShaderNodeMath'); n90.name = 'Math.001'; n90.location = (-465, -266)
n90.label = '1 - Fac'
n90.width = 100
n90.hide = True
n90.operation = 'SUBTRACT'
n90.inputs[0].default_value = 1.0
n91 = _N.new('ShaderNodeGroup'); n91.name = 'Group'; n91.location = (152, -386)
n91.node_tree = ng_sublerpval
_L.new(n44.outputs[0], n52.inputs[1])
_L.new(n33.outputs[0], n34.inputs[0])
_L.new(n14.outputs[0], n15.inputs[0])
_L.new(n20.outputs[0], n15.inputs[1])
_L.new(n34.outputs[0], n31.inputs[6])
_L.new(n45.outputs[0], n52.inputs[0])
_L.new(n15.outputs[0], n31.inputs[7])
_L.new(n75.outputs[0], n27.inputs[2])
_L.new(n21.outputs[0], n27.inputs[1])
_L.new(n27.outputs[0], n14.inputs[0])
_L.new(n16.outputs[0], n14.inputs[1])
_L.new(n18.outputs[0], n16.inputs[1])
_L.new(n88.outputs[0], n16.inputs[2])
_L.new(n22.outputs[0], n33.inputs[1])
_L.new(n24.outputs[0], n33.inputs[0])
_L.new(n23.outputs[0], n22.inputs[1])
_L.new(n25.outputs[0], n24.inputs[1])
_L.new(n78.outputs[0], n26.inputs[0])
_L.new(n77.outputs[0], n22.inputs[2])
_L.new(n19.outputs[0], n16.inputs[0])
_L.new(n17.outputs[0], n27.inputs[0])
_L.new(n29.outputs[0], n24.inputs[0])
_L.new(n30.outputs[0], n17.inputs[0])
_L.new(n28.outputs[0], n19.inputs[0])
_L.new(n53.outputs[0], n35.inputs[0])
_L.new(n26.outputs[0], n34.inputs[1])
_L.new(n28.outputs[0], n29.inputs[0])
_L.new(n26.outputs[0], n25.inputs[0])
_L.new(n26.outputs[0], n23.inputs[0])
_L.new(n62.outputs[0], n77.inputs[0])
_L.new(n32.outputs[0], n31.inputs[0])
_L.new(n91.outputs[0], n1.inputs[0])
_L.new(n0.outputs[0], n1.inputs[1])
_L.new(n1.outputs[0], n2.inputs[0])
_L.new(n5.outputs[0], n2.inputs[1])
_L.new(n72.outputs[0], n0.inputs[0])
_L.new(n70.outputs[0], n91.inputs[0])
_L.new(n64.outputs[0], n91.inputs[2])
_L.new(n65.outputs[0], n0.inputs[2])
_L.new(n82.outputs[0], n63.inputs[0])
_L.new(n4.outputs[0], n91.inputs[1])
_L.new(n3.outputs[0], n0.inputs[1])
_L.new(n63.outputs[0], n5.inputs[0])
_L.new(n5.outputs[0], n4.inputs[0])
_L.new(n5.outputs[0], n3.inputs[0])
_L.new(n79.outputs[0], n30.inputs[0])
_L.new(n80.outputs[0], n28.inputs[0])
_L.new(n89.outputs[9], n55.inputs[0])
_L.new(n89.outputs[10], n54.inputs[0])
_L.new(n86.outputs[0], n83.inputs[1])
_L.new(n84.outputs[0], n75.inputs[0])
_L.new(n85.outputs[0], n88.inputs[0])
_L.new(n87.outputs[0], n90.inputs[1])
_L.new(n55.outputs[0], n61.inputs[0])
_L.new(n54.outputs[0], n62.inputs[0])
_L.new(n30.outputs[0], n22.inputs[0])
_L.new(n61.outputs[0], n76.inputs[0])
_L.new(n76.outputs[0], n24.inputs[2])
_L.new(n89.outputs[0], n81.inputs[0])
_L.new(n89.outputs[2], n57.inputs[0])
_L.new(n89.outputs[4], n56.inputs[0])
_L.new(n89.outputs[6], n58.inputs[0])
_L.new(n81.outputs[0], n78.inputs[0])
_L.new(n57.outputs[0], n79.inputs[0])
_L.new(n56.outputs[0], n80.inputs[0])
_L.new(n74.outputs[0], n21.inputs[0])
_L.new(n21.outputs[0], n18.inputs[0])
_L.new(n21.outputs[0], n20.inputs[0])
_L.new(n58.outputs[0], n74.inputs[0])
_L.new(n89.outputs[1], n82.inputs[0])
_L.new(n89.outputs[3], n59.inputs[0])
_L.new(n89.outputs[5], n60.inputs[0])
_L.new(n61.outputs[0], n53.inputs[0])
_L.new(n62.outputs[0], n53.inputs[1])
_L.new(n35.outputs[0], n32.inputs[0])
_L.new(n60.outputs[0], n70.inputs[0])
_L.new(n59.outputs[0], n72.inputs[0])
_L.new(n61.outputs[0], n64.inputs[0])
_L.new(n62.outputs[0], n65.inputs[0])
_L.new(n83.outputs[0], n84.inputs[0])
_L.new(n90.outputs[0], n85.inputs[0])
_L.new(n6.outputs[0], n8.inputs[0])
_L.new(n7.outputs[0], n8.inputs[1])
_L.new(n8.outputs[0], n9.inputs[0])
_L.new(n12.outputs[0], n9.inputs[1])
_L.new(n11.outputs[0], n6.inputs[1])
_L.new(n10.outputs[0], n7.inputs[1])
_L.new(n12.outputs[0], n11.inputs[0])
_L.new(n12.outputs[0], n10.inputs[0])
_L.new(n67.outputs[0], n12.inputs[0])
_L.new(n89.outputs[7], n66.inputs[0])
_L.new(n66.outputs[0], n67.inputs[0])
_L.new(n68.outputs[0], n7.inputs[2])
_L.new(n73.outputs[0], n6.inputs[2])
_L.new(n84.outputs[0], n73.inputs[0])
_L.new(n85.outputs[0], n68.inputs[0])
_L.new(n69.outputs[0], n7.inputs[0])
_L.new(n70.outputs[0], n69.inputs[0])
_L.new(n71.outputs[0], n6.inputs[0])
_L.new(n72.outputs[0], n71.inputs[0])
_L.new(n2.outputs[0], n37.inputs[1])
_L.new(n9.outputs[0], n37.inputs[2])
_L.new(n13.outputs[0], n37.inputs[0])
_L.new(n35.outputs[0], n13.inputs[0])
_L.new(n37.outputs[0], n40.inputs[0])
_L.new(n31.outputs[2], n36.inputs[0])
_L.new(n42.outputs[0], n38.inputs[0])
_L.new(n89.outputs[8], n41.inputs[0])
_L.new(n39.outputs[0], n38.inputs[7])
_L.new(n36.outputs[0], n39.inputs[0])
_L.new(n41.outputs[0], n42.inputs[0])
_L.new(n48.outputs[0], n47.inputs[0])
_L.new(n41.outputs[0], n48.inputs[0])
_L.new(n81.outputs[0], n38.inputs[6])
_L.new(n49.outputs[0], n47.inputs[1])
_L.new(n82.outputs[0], n43.inputs[0])
_L.new(n43.outputs[0], n49.inputs[0])
_L.new(n40.outputs[0], n50.inputs[0])
_L.new(n50.outputs[0], n47.inputs[2])
_L.new(n51.outputs[0], n44.inputs[0])
_L.new(n46.outputs[0], n45.inputs[0])
_L.new(n38.outputs[2], n46.inputs[0])
_L.new(n47.outputs[0], n51.inputs[0])
_L.new(n55.outputs[0], n86.inputs[0])
_L.new(n54.outputs[0], n87.inputs[0])
n52.is_active_output = True
ng_f3dnoise_nonanimated = bpy.data.node_groups.new('F3DNoise_NonAnimated', 'ShaderNodeTree')
_s = ng_f3dnoise_nonanimated.interface.new_socket(name='Noise Factor', in_out='OUTPUT', socket_type='NodeSocketFloat')
_N = ng_f3dnoise_nonanimated.nodes; _L = ng_f3dnoise_nonanimated.links
n0 = _N.new('NodeGroupInput'); n0.name = 'Group Input'; n0.location = (-542, 0)
n1 = _N.new('NodeGroupOutput'); n1.name = 'Group Output'; n1.location = (63, 0)
n2 = _N.new('ShaderNodeValue'); n2.name = 'Value'; n2.location = (-122, -1)
n2.outputs[0].default_value = 0.0
_L.new(n2.outputs[0], n1.inputs[0])
n1.is_active_output = True
ng_cycle = bpy.data.node_groups.new('Cycle', 'ShaderNodeTree')
_s = ng_cycle.interface.new_socket(name='Color', in_out='OUTPUT', socket_type='NodeSocketColor')
_s.default_value = (0.0, 0.0, 0.0, 0.0)
_s.hide_value = True
_s = ng_cycle.interface.new_socket(name='Alpha', in_out='OUTPUT', socket_type='NodeSocketFloat')
_s.min_value = 0.0
_s.max_value = 0.0
_s = ng_cycle.interface.new_socket(name='   A', in_out='INPUT', socket_type='NodeSocketColor')
_s.hide_value = True
_s = ng_cycle.interface.new_socket(name='-  B', in_out='INPUT', socket_type='NodeSocketColor')
_s.hide_value = True
_s = ng_cycle.interface.new_socket(name='* C', in_out='INPUT', socket_type='NodeSocketColor')
_s.hide_value = True
_s = ng_cycle.interface.new_socket(name='+D', in_out='INPUT', socket_type='NodeSocketColor')
_s.hide_value = True
_s = ng_cycle.interface.new_socket(name='   A a', in_out='INPUT', socket_type='NodeSocketFloat')
_s.hide_value = True
_s = ng_cycle.interface.new_socket(name='-  B a', in_out='INPUT', socket_type='NodeSocketFloat')
_s.hide_value = True
_s = ng_cycle.interface.new_socket(name='* C a', in_out='INPUT', socket_type='NodeSocketFloat')
_s.hide_value = True
_s = ng_cycle.interface.new_socket(name='+D a', in_out='INPUT', socket_type='NodeSocketFloat')
_s.hide_value = True
_N = ng_cycle.nodes; _L = ng_cycle.links
n0 = _N.new('NodeReroute'); n0.name = 'Reroute.003'; n0.location = (-295, -380)
n0.width = 16
n0.socket_idname = 'NodeSocketFloat'
n1 = _N.new('NodeReroute'); n1.name = 'Reroute.002'; n1.location = (-295, -359)
n1.width = 16
n1.socket_idname = 'NodeSocketFloat'
n2 = _N.new('NodeGroupInput'); n2.name = 'Group Input'; n2.location = (-523, -65)
n3 = _N.new('NodeGroupOutput'); n3.name = 'Group Output'; n3.location = (1119, -20)
n4 = _N.new('ShaderNodeVectorMath'); n4.name = 'Vector Math'; n4.location = (441, 136)
n4.operation = 'WRAP'
n4.inputs[1].default_value = (1.5, 1.5, 1.5)
n4.inputs[2].default_value = (-0.5, -0.5, -0.5)
n5 = _N.new('ShaderNodeMath'); n5.name = 'Math.002'; n5.location = (444, -158)
n5.operation = 'WRAP'
n5.inputs[1].default_value = 1.5
n5.inputs[2].default_value = -0.5
n6 = _N.new('NodeReroute'); n6.name = 'Reroute'; n6.location = (290, 48)
n6.label = 'Color Wrapping'
n6.width = 16
n6.socket_idname = 'NodeSocketVector'
n7 = _N.new('ShaderNodeVectorMath'); n7.name = 'Vector Math.001'; n7.location = (-246, 8)
n7.operation = 'SUBTRACT'
n8 = _N.new('ShaderNodeVectorMath'); n8.name = 'Vector Math.002'; n8.location = (-88, -21)
n8.operation = 'MULTIPLY'
n9 = _N.new('ShaderNodeMath'); n9.name = 'Math.001'; n9.location = (-68, -224)
n9.operation = 'MULTIPLY_ADD'
n10 = _N.new('ShaderNodeMath'); n10.name = 'Math'; n10.location = (-232, -172)
n10.operation = 'SUBTRACT'
n10.inputs[2].default_value = 0.0
n11 = _N.new('ShaderNodeVectorMath'); n11.name = 'Vector Math.003'; n11.location = (71, -47)
n12 = _N.new('NodeReroute'); n12.name = 'Reroute.001'; n12.location = (294, -267)
n12.label = 'Color Wrapping'
n12.width = 16
n12.socket_idname = 'NodeSocketFloat'
_L.new(n10.outputs[0], n9.inputs[0])
_L.new(n9.outputs[0], n12.inputs[0])
_L.new(n2.outputs[4], n10.inputs[0])
_L.new(n2.outputs[5], n10.inputs[1])
_L.new(n2.outputs[6], n1.inputs[0])
_L.new(n1.outputs[0], n9.inputs[1])
_L.new(n2.outputs[7], n0.inputs[0])
_L.new(n0.outputs[0], n9.inputs[2])
_L.new(n2.outputs[0], n7.inputs[0])
_L.new(n2.outputs[1], n7.inputs[1])
_L.new(n7.outputs[0], n8.inputs[0])
_L.new(n2.outputs[2], n8.inputs[1])
_L.new(n8.outputs[0], n11.inputs[0])
_L.new(n2.outputs[3], n11.inputs[1])
_L.new(n11.outputs[0], n6.inputs[0])
_L.new(n6.outputs[0], n4.inputs[0])
_L.new(n4.outputs[0], n3.inputs[0])
_L.new(n12.outputs[0], n5.inputs[0])
_L.new(n5.outputs[0], n3.inputs[1])
n3.is_active_output = True
ng_uv_basis_0 = bpy.data.node_groups.new('UV Basis 0', 'ShaderNodeTree')
_s = ng_uv_basis_0.interface.new_socket(name='X', in_out='OUTPUT', socket_type='NodeSocketFloat')
_s = ng_uv_basis_0.interface.new_socket(name='Y', in_out='OUTPUT', socket_type='NodeSocketFloat')
_s = ng_uv_basis_0.interface.new_socket(name='X', in_out='OUTPUT', socket_type='NodeSocketFloat')
_s = ng_uv_basis_0.interface.new_socket(name='Y', in_out='OUTPUT', socket_type='NodeSocketFloat')
_s = ng_uv_basis_0.interface.new_socket(name='', in_out='OUTPUT', socket_type='NodeSocketFloat')
_s.hide_value = True
_s = ng_uv_basis_0.interface.new_socket(name='0 S TexSize', in_out='OUTPUT', socket_type='NodeSocketFloat')
_s = ng_uv_basis_0.interface.new_socket(name='0 T TexSize', in_out='OUTPUT', socket_type='NodeSocketFloat')
_s = ng_uv_basis_0.interface.new_socket(name='1 S TexSize', in_out='OUTPUT', socket_type='NodeSocketFloat')
_s = ng_uv_basis_0.interface.new_socket(name='1 T TexSize', in_out='OUTPUT', socket_type='NodeSocketFloat')
_s = ng_uv_basis_0.interface.new_socket(name='UV', in_out='INPUT', socket_type='NodeSocketVector')
_s.min_value = -1e+04
_s.max_value = 1e+04
_s = ng_uv_basis_0.interface.new_socket(name='0 S TexSize', in_out='INPUT', socket_type='NodeSocketInt')
_s = ng_uv_basis_0.interface.new_socket(name='0 T TexSize', in_out='INPUT', socket_type='NodeSocketInt')
_s = ng_uv_basis_0.interface.new_socket(name='1 S TexSize', in_out='INPUT', socket_type='NodeSocketInt')
_s = ng_uv_basis_0.interface.new_socket(name='1 T TexSize', in_out='INPUT', socket_type='NodeSocketInt')
_N = ng_uv_basis_0.nodes; _L = ng_uv_basis_0.links
n0 = _N.new('ShaderNodeMath'); n0.name = 'Math.001'; n0.location = (408, -167)
n0.operation = 'MULTIPLY'
n1 = _N.new('ShaderNodeMath'); n1.name = 'Math.004'; n1.location = (373, -574)
n1.operation = 'SUBTRACT'
n1.inputs[0].default_value = 1.0
n1.inputs[2].default_value = 0.0
n2 = _N.new('ShaderNodeSeparateXYZ'); n2.name = 'Separate XYZ'; n2.location = (-4, 64)
n3 = _N.new('ShaderNodeMath'); n3.name = 'Math.003'; n3.location = (408, -358)
n3.operation = 'MULTIPLY_ADD'
n4 = _N.new('ShaderNodeMath'); n4.name = 'Math.002'; n4.location = (42, -371)
n4.width = 186
n4.operation = 'DIVIDE'
n5 = _N.new('ShaderNodeMath'); n5.name = 'Math'; n5.location = (46, -199)
n5.width = 180
n5.operation = 'DIVIDE'
n6 = _N.new('NodeGroupInput'); n6.name = 'Group Input'; n6.location = (-436, -208)
n7 = _N.new('NodeGroupOutput'); n7.name = 'Group Output'; n7.location = (789, 84)
n7.inputs[4].default_value = 0.0
_L.new(n6.outputs[0], n2.inputs[0])
_L.new(n2.outputs[0], n7.inputs[0])
_L.new(n2.outputs[1], n7.inputs[1])
_L.new(n6.outputs[1], n7.inputs[5])
_L.new(n6.outputs[2], n7.inputs[6])
_L.new(n6.outputs[3], n7.inputs[7])
_L.new(n6.outputs[4], n7.inputs[8])
_L.new(n5.outputs[0], n0.inputs[1])
_L.new(n0.outputs[0], n7.inputs[2])
_L.new(n2.outputs[0], n0.inputs[0])
_L.new(n6.outputs[3], n5.inputs[1])
_L.new(n4.outputs[0], n1.inputs[1])
_L.new(n1.outputs[0], n3.inputs[2])
_L.new(n4.outputs[0], n3.inputs[1])
_L.new(n2.outputs[1], n3.inputs[0])
_L.new(n3.outputs[0], n7.inputs[3])
_L.new(n6.outputs[4], n4.inputs[1])
_L.new(n6.outputs[2], n4.inputs[0])
_L.new(n6.outputs[1], n5.inputs[0])
n7.is_active_output = True
ng_f3dnoisegeneration = bpy.data.node_groups.new('F3DNoiseGeneration', 'ShaderNodeTree')
_s = ng_f3dnoisegeneration.interface.new_socket(name='Noise', in_out='OUTPUT', socket_type='NodeSocketFloat')
_s = ng_f3dnoisegeneration.interface.new_socket(name='RandomizationFactor', in_out='INPUT', socket_type='NodeSocketVector')
_s.min_value = -1e+04
_s.max_value = 1e+04
_N = ng_f3dnoisegeneration.nodes; _L = ng_f3dnoisegeneration.links
n0 = _N.new('ShaderNodeVectorMath'); n0.name = 'Vector Math.001'; n0.location = (-157, -5)
n1 = _N.new('ShaderNodeTexNoise'); n1.name = 'Noise Texture'; n1.location = (178, 14)
n1.noise_dimensions = '2D'
n1.inputs[2].default_value = 1000.0
n1.inputs[3].default_value = 0.0
n1.inputs[4].default_value = 0.0
n2 = _N.new('ShaderNodeVectorMath'); n2.name = 'Vector Math'; n2.location = (11, -3)
n2.label = 'Snap 320x240'
n2.operation = 'SNAP'
n2.inputs[1].default_value = (0.001563, 0.002083, 0.0)
n3 = _N.new('ShaderNodeMath'); n3.name = 'Math'; n3.location = (342, 62)
n3.hide = True
n3.operation = 'GREATER_THAN'
n3.inputs[2].default_value = 0.0
n4 = _N.new('ShaderNodeCameraData'); n4.name = 'Camera Data'; n4.location = (-338, 180)
n5 = _N.new('NodeGroupInput'); n5.name = 'Group Input'; n5.location = (-542, 0)
n6 = _N.new('NodeGroupOutput'); n6.name = 'Group Output'; n6.location = (532, 0)
_L.new(n3.outputs[0], n6.inputs[0])
_L.new(n5.outputs[0], n0.inputs[1])
_L.new(n4.outputs[0], n0.inputs[0])
_L.new(n1.outputs[0], n3.inputs[0])
_L.new(n0.outputs[0], n2.inputs[0])
_L.new(n2.outputs[0], n1.inputs[0])
n6.is_active_output = True
ng_combinerinputs = bpy.data.node_groups.new('CombinerInputs', 'ShaderNodeTree')
_s = ng_combinerinputs.interface.new_socket(name='1', in_out='OUTPUT', socket_type='NodeSocketFloat')
_s.default_value = 1.0
_s.min_value = 1.0
_s.max_value = 1.0
_s.hide_value = True
_s = ng_combinerinputs.interface.new_socket(name='Env Color', in_out='OUTPUT', socket_type='NodeSocketColor')
_s.default_value = (0.0, 0.0, 0.0, 0.0)
_s = ng_combinerinputs.interface.new_socket(name='Env Alpha', in_out='OUTPUT', socket_type='NodeSocketFloat')
_s.min_value = 0.0
_s.max_value = 0.0
_s = ng_combinerinputs.interface.new_socket(name='Prim Color', in_out='OUTPUT', socket_type='NodeSocketColor')
_s.default_value = (0.0, 0.0, 0.0, 0.0)
_s = ng_combinerinputs.interface.new_socket(name='Prim Alpha', in_out='OUTPUT', socket_type='NodeSocketFloat')
_s.min_value = 0.0
_s.max_value = 0.0
_s = ng_combinerinputs.interface.new_socket(name='Chroma Key Center', in_out='OUTPUT', socket_type='NodeSocketColor')
_s = ng_combinerinputs.interface.new_socket(name='Chroma Key Scale', in_out='OUTPUT', socket_type='NodeSocketColor')
_s = ng_combinerinputs.interface.new_socket(name='LOD Fraction', in_out='OUTPUT', socket_type='NodeSocketFloat')
_s = ng_combinerinputs.interface.new_socket(name='Prim LOD Fraction', in_out='OUTPUT', socket_type='NodeSocketFloat')
_s = ng_combinerinputs.interface.new_socket(name='YUVConvert K4', in_out='OUTPUT', socket_type='NodeSocketFloat')
_s = ng_combinerinputs.interface.new_socket(name='YUVConvert K5', in_out='OUTPUT', socket_type='NodeSocketFloat')
_s = ng_combinerinputs.interface.new_socket(name='Noise', in_out='OUTPUT', socket_type='NodeSocketFloat')
_s = ng_combinerinputs.interface.new_socket(name='Env Color', in_out='INPUT', socket_type='NodeSocketColor')
_s.default_value = (0.3797, 0.3348, 0.02972, 0.199)
_s = ng_combinerinputs.interface.new_socket(name='Env Alpha', in_out='INPUT', socket_type='NodeSocketFloat')
_s = ng_combinerinputs.interface.new_socket(name='Prim Color', in_out='INPUT', socket_type='NodeSocketColor')
_s.default_value = (1.0, 1.0, 1.0, 1.0)
_s = ng_combinerinputs.interface.new_socket(name='Prim Alpha', in_out='INPUT', socket_type='NodeSocketFloat')
_s = ng_combinerinputs.interface.new_socket(name='Chroma Key Center', in_out='INPUT', socket_type='NodeSocketColor')
_s.default_value = (1.0, 1.0, 1.0, 1.0)
_s = ng_combinerinputs.interface.new_socket(name='Chroma Key Scale', in_out='INPUT', socket_type='NodeSocketColor')
_s = ng_combinerinputs.interface.new_socket(name='LOD Fraction', in_out='INPUT', socket_type='NodeSocketFloat')
_s = ng_combinerinputs.interface.new_socket(name='Prim LOD Fraction', in_out='INPUT', socket_type='NodeSocketFloat')
_s = ng_combinerinputs.interface.new_socket(name='YUVConvert K4', in_out='INPUT', socket_type='NodeSocketFloat')
_s = ng_combinerinputs.interface.new_socket(name='YUVConvert K5', in_out='INPUT', socket_type='NodeSocketFloat')
_s = ng_combinerinputs.interface.new_socket(name='Noise Factor', in_out='INPUT', socket_type='NodeSocketFloat')
_N = ng_combinerinputs.nodes; _L = ng_combinerinputs.links
n0 = _N.new('NodeGroupInput'); n0.name = 'Group Input'; n0.location = (53, 374)
n1 = _N.new('NodeGroupOutput'); n1.name = 'Group Output'; n1.location = (488, 396)
n1.inputs[0].default_value = 1.0
n2 = _N.new('ShaderNodeGroup'); n2.name = 'Group'; n2.location = (234, 126)
n2.width = 205
n2.node_tree = ng_f3dnoisegeneration
_L.new(n0.outputs[4], n1.inputs[5])
_L.new(n0.outputs[5], n1.inputs[6])
_L.new(n0.outputs[6], n1.inputs[7])
_L.new(n0.outputs[7], n1.inputs[8])
_L.new(n0.outputs[8], n1.inputs[9])
_L.new(n0.outputs[9], n1.inputs[10])
_L.new(n0.outputs[0], n1.inputs[1])
_L.new(n0.outputs[2], n1.inputs[3])
_L.new(n0.outputs[1], n1.inputs[2])
_L.new(n0.outputs[3], n1.inputs[4])
_L.new(n0.outputs[10], n2.inputs[0])
_L.new(n2.outputs[0], n1.inputs[11])
n1.is_active_output = True
ng_is_i = bpy.data.node_groups.new('Is i', 'ShaderNodeTree')
_s = ng_is_i.interface.new_socket(name='Color', in_out='OUTPUT', socket_type='NodeSocketColor')
_s.default_value = (0.0, 0.0, 0.0, 0.0)
_s.hide_value = True
_s = ng_is_i.interface.new_socket(name='Alpha', in_out='OUTPUT', socket_type='NodeSocketFloat')
_s.default_value = 0.5
_s.hide_value = True
_s = ng_is_i.interface.new_socket(name='Color', in_out='INPUT', socket_type='NodeSocketColor')
_s.default_value = (0.5, 0.5, 0.5, 1.0)
_s.hide_value = True
_s = ng_is_i.interface.new_socket(name='Alpha', in_out='INPUT', socket_type='NodeSocketFloat')
_s.hide_value = True
_N = ng_is_i.nodes; _L = ng_is_i.links
n0 = _N.new('ShaderNodeRGBToBW'); n0.name = 'RGB to BW'; n0.location = (-42, -43)
n1 = _N.new('NodeGroupOutput'); n1.name = 'Group Output'; n1.location = (141, -34)
n2 = _N.new('ShaderNodeGroup'); n2.name = 'Group.001'; n2.location = (-310, -93)
n2.width = 244
n2.hide = True
n2.node_tree = ng_gamma_correct_fast64
n3 = _N.new('NodeGroupInput'); n3.name = 'Group Input'; n3.location = (-471, -68)
_L.new(n0.outputs[0], n1.inputs[1])
_L.new(n2.outputs[0], n0.inputs[0])
_L.new(n0.outputs[0], n1.inputs[0])
_L.new(n3.outputs[0], n2.inputs[0])
n1.is_active_output = True
ng_gamma_inverse_value = bpy.data.node_groups.new('Gamma Inverse Value', 'ShaderNodeTree')
_s = ng_gamma_inverse_value.interface.new_socket(name='Result', in_out='OUTPUT', socket_type='NodeSocketFloat')
_s = ng_gamma_inverse_value.interface.new_socket(name='Gamma Corrected Value', in_out='INPUT', socket_type='NodeSocketFloat')
_s.default_value = 0.5
_s.min_value = -1e+04
_s.max_value = 1e+04
_N = ng_gamma_inverse_value.nodes; _L = ng_gamma_inverse_value.links
n0 = _N.new('NodeFrame'); n0.name = 'Frame'; n0.location = (-395, 84)
n0.label = 'y = ((u + 0.055) / 1.055) ** 2.4'
n0.width = 531
n1 = _N.new('ShaderNodeMath'); n1.name = 'Math.002'; n1.location = (30, -30)
n1.inputs[1].default_value = 0.055
n2 = _N.new('ShaderNodeMath'); n2.name = 'Math.003'; n2.location = (200, -30)
n2.operation = 'DIVIDE'
n2.inputs[1].default_value = 1.055
n3 = _N.new('ShaderNodeMath'); n3.name = 'Math.004'; n3.location = (361, -30)
n3.operation = 'POWER'
n3.inputs[1].default_value = 2.4
n4 = _N.new('ShaderNodeMath'); n4.name = 'Math.001'; n4.location = (-396, -139)
n4.operation = 'DIVIDE'
n4.inputs[1].default_value = 12.92
n5 = _N.new('NodeReroute'); n5.name = 'Reroute.028'; n5.location = (135, -174)
n5.width = 16
n5.socket_idname = 'NodeSocketFloat'
n6 = _N.new('ShaderNodeMath'); n6.name = 'Math'; n6.location = (-4, 253)
n6.operation = 'LESS_THAN'
n6.inputs[1].default_value = 0.04045
n7 = _N.new('NodeReroute'); n7.name = 'Reroute.026'; n7.location = (-449, 139)
n7.width = 16
n7.socket_idname = 'NodeSocketFloat'
n8 = _N.new('NodeReroute'); n8.name = 'Reroute.027'; n8.location = (-449, -253)
n8.width = 16
n8.socket_idname = 'NodeSocketFloat'
n9 = _N.new('ShaderNodeGroup'); n9.name = 'Group'; n9.location = (288, 94)
n9.node_tree = ng_mixvalue
n10 = _N.new('ShaderNodeClamp'); n10.name = 'Clamp'; n10.location = (449, 94)
n11 = _N.new('NodeReroute'); n11.name = 'Reroute.022'; n11.location = (-449, -59)
n11.width = 16
n11.socket_idname = 'NodeSocketFloat'
n12 = _N.new('NodeGroupInput'); n12.name = 'Gamma Corrected'; n12.location = (-643, -25)
n12.label = 'Input'
n12.width = 167
n13 = _N.new('NodeGroupOutput'); n13.name = 'Inverse Gamma'; n13.location = (615, 94)
n13.label = 'Output'
n1.parent = n0
n2.parent = n0
n3.parent = n0
_L.new(n12.outputs[0], n11.inputs[0])
_L.new(n7.outputs[0], n6.inputs[0])
_L.new(n6.outputs[0], n9.inputs[0])
_L.new(n8.outputs[0], n4.inputs[0])
_L.new(n5.outputs[0], n9.inputs[2])
_L.new(n11.outputs[0], n1.inputs[0])
_L.new(n1.outputs[0], n2.inputs[0])
_L.new(n2.outputs[0], n3.inputs[0])
_L.new(n3.outputs[0], n9.inputs[1])
_L.new(n11.outputs[0], n7.inputs[0])
_L.new(n11.outputs[0], n8.inputs[0])
_L.new(n4.outputs[0], n5.inputs[0])
_L.new(n9.outputs[0], n10.inputs[0])
_L.new(n10.outputs[0], n13.inputs[0])
n13.is_active_output = True
ng_gamma_inverse_fast64 = bpy.data.node_groups.new('Gamma Inverse Fast64', 'ShaderNodeTree')
_s = ng_gamma_inverse_fast64.interface.new_socket(name='Inverse Corrected Color', in_out='OUTPUT', socket_type='NodeSocketColor')
_s.default_value = (0.0, 0.0, 0.0, 0.0)
_s = ng_gamma_inverse_fast64.interface.new_socket(name='Gamma Corrected Color', in_out='INPUT', socket_type='NodeSocketColor')
_s.default_value = (0.8, 0.8, 0.8, 1.0)
_N = ng_gamma_inverse_fast64.nodes; _L = ng_gamma_inverse_fast64.links
n0 = _N.new('ShaderNodeCombineColor'); n0.name = 'Combine RGB'; n0.location = (84, 83)
n1 = _N.new('ShaderNodeGroup'); n1.name = 'Group.002'; n1.location = (-239, 63)
n1.width = 238
n1.node_tree = ng_gamma_inverse_value
n2 = _N.new('ShaderNodeGroup'); n2.name = 'Group.003'; n2.location = (-239, -57)
n2.width = 238
n2.node_tree = ng_gamma_inverse_value
n3 = _N.new('ShaderNodeGroup'); n3.name = 'Group.001'; n3.location = (-239, 183)
n3.width = 238
n3.node_tree = ng_gamma_inverse_value
n4 = _N.new('ShaderNodeSeparateColor'); n4.name = 'Separate RGB'; n4.location = (-467, 30)
n5 = _N.new('NodeGroupInput'); n5.name = 'Group Input'; n5.location = (-657, -39)
n5.width = 149
n6 = _N.new('NodeGroupOutput'); n6.name = 'Group Output'; n6.location = (243, 82)
_L.new(n5.outputs[0], n4.inputs[0])
_L.new(n0.outputs[0], n6.inputs[0])
_L.new(n4.outputs[0], n3.inputs[0])
_L.new(n4.outputs[1], n1.inputs[0])
_L.new(n4.outputs[2], n2.inputs[0])
_L.new(n2.outputs[0], n0.inputs[2])
_L.new(n1.outputs[0], n0.inputs[1])
_L.new(n3.outputs[0], n0.inputs[0])
n6.is_active_output = True
ng_output_2cycle_opa = bpy.data.node_groups.new('OUTPUT_2CYCLE_OPA', 'ShaderNodeTree')
_s = ng_output_2cycle_opa.interface.new_socket(name='Shader', in_out='OUTPUT', socket_type='NodeSocketShader')
_s = ng_output_2cycle_opa.interface.new_socket(name='Cycle_C_1', in_out='INPUT', socket_type='NodeSocketColor')
_s = ng_output_2cycle_opa.interface.new_socket(name='Cycle_A_1', in_out='INPUT', socket_type='NodeSocketFloat')
_s.default_value = 0.5
_s.min_value = -1e+04
_s.max_value = 1e+04
_s = ng_output_2cycle_opa.interface.new_socket(name='Cycle_C_2', in_out='INPUT', socket_type='NodeSocketColor')
_s = ng_output_2cycle_opa.interface.new_socket(name='Cycle_A_2', in_out='INPUT', socket_type='NodeSocketFloat')
_N = ng_output_2cycle_opa.nodes; _L = ng_output_2cycle_opa.links
n0 = _N.new('NodeGroupInput'); n0.name = 'Group Input'; n0.location = (-232, 2)
n1 = _N.new('NodeGroupOutput'); n1.name = 'Group Output'; n1.location = (145, -42)
n2 = _N.new('ShaderNodeGroup'); n2.name = 'Group'; n2.location = (-58, -67)
n2.width = 169
n2.hide = True
n2.node_tree = ng_gamma_inverse_fast64
_L.new(n2.outputs[0], n1.inputs[0])
_L.new(n0.outputs[2], n2.inputs[0])
n1.is_active_output = True
ng_is_not_i = bpy.data.node_groups.new('Is not i', 'ShaderNodeTree')
_s = ng_is_not_i.interface.new_socket(name='Color', in_out='OUTPUT', socket_type='NodeSocketColor')
_s.default_value = (0.0, 0.0, 0.0, 0.0)
_s.hide_value = True
_s = ng_is_not_i.interface.new_socket(name='Alpha', in_out='OUTPUT', socket_type='NodeSocketFloat')
_s.default_value = 0.5
_s.hide_value = True
_s = ng_is_not_i.interface.new_socket(name='Color', in_out='INPUT', socket_type='NodeSocketColor')
_s.default_value = (0.5, 0.5, 0.5, 1.0)
_s.hide_value = True
_s = ng_is_not_i.interface.new_socket(name='Alpha', in_out='INPUT', socket_type='NodeSocketFloat')
_s.hide_value = True
_N = ng_is_not_i.nodes; _L = ng_is_not_i.links
n0 = _N.new('NodeGroupOutput'); n0.name = 'Group Output'; n0.location = (-369, -85)
n1 = _N.new('ShaderNodeGroup'); n1.name = 'Group'; n1.location = (-566, -109)
n1.width = 168
n1.hide = True
n1.node_tree = ng_gamma_correct_fast64
n2 = _N.new('NodeGroupInput'); n2.name = 'Group Input'; n2.location = (-736, -84)
_L.new(n2.outputs[1], n0.inputs[1])
_L.new(n2.outputs[0], n1.inputs[0])
_L.new(n1.outputs[0], n0.inputs[0])
n0.is_active_output = True
ng_offsetxy = bpy.data.node_groups.new('OffsetXY', 'ShaderNodeTree')
_s = ng_offsetxy.interface.new_socket(name='X', in_out='OUTPUT', socket_type='NodeSocketFloat')
_s = ng_offsetxy.interface.new_socket(name='Y', in_out='OUTPUT', socket_type='NodeSocketFloat')
_s = ng_offsetxy.interface.new_socket(name='Width', in_out='INPUT', socket_type='NodeSocketFloat')
_s.min_value = -1e+04
_s.max_value = 1e+04
_s = ng_offsetxy.interface.new_socket(name='Height', in_out='INPUT', socket_type='NodeSocketFloat')
_s.min_value = -1e+04
_s.max_value = 1e+04
_s = ng_offsetxy.interface.new_socket(name='X', in_out='INPUT', socket_type='NodeSocketFloat')
_s.min_value = -1e+04
_s.max_value = 1e+04
_s = ng_offsetxy.interface.new_socket(name='Y', in_out='INPUT', socket_type='NodeSocketFloat')
_s.min_value = -1e+04
_s.max_value = 1e+04
_s = ng_offsetxy.interface.new_socket(name='Enable', in_out='INPUT', socket_type='NodeSocketFloat')
_s = ng_offsetxy.interface.new_socket(name='TexelOffsetX', in_out='INPUT', socket_type='NodeSocketFloat')
_s = ng_offsetxy.interface.new_socket(name='TexelOffsetY', in_out='INPUT', socket_type='NodeSocketFloat')
_N = ng_offsetxy.nodes; _L = ng_offsetxy.links
n0 = _N.new('ShaderNodeCombineXYZ'); n0.name = 'Combine XY'; n0.location = (-324, 25)
n0.label = 'Combine XY'
n1 = _N.new('ShaderNodeVectorMath'); n1.name = 'Vector Math.001'; n1.location = (-150, 80)
n1.operation = 'MULTIPLY'
n1.inputs[1].default_value = (-1.0, 1.0, 1.0)
n2 = _N.new('ShaderNodeVectorMath'); n2.name = 'Vector Math.002'; n2.location = (296, -10)
n2.label = 'ShiftIfEnabled'
n2.operation = 'MULTIPLY'
n3 = _N.new('ShaderNodeCombineXYZ'); n3.name = 'Combine XYZ.001'; n3.location = (-149, -137)
n3.label = 'Combine UV'
n4 = _N.new('ShaderNodeVectorMath'); n4.name = 'Vector Math.003'; n4.location = (499, -58)
n5 = _N.new('ShaderNodeSeparateXYZ'); n5.name = 'Separate XYZ'; n5.location = (669, -9)
n6 = _N.new('NodeGroupOutput'); n6.name = 'Group Output'; n6.location = (831, -9)
n7 = _N.new('NodeGroupInput'); n7.name = 'Group Input'; n7.location = (-579, 0)
n8 = _N.new('NodeReroute'); n8.name = 'Reroute.001'; n8.location = (-379, -144)
n8.width = 16
n8.socket_idname = 'NodeSocketFloat'
n9 = _N.new('NodeReroute'); n9.name = 'Reroute'; n9.location = (-379, 97)
n9.width = 16
n9.socket_idname = 'NodeSocketFloat'
n10 = _N.new('NodeReroute'); n10.name = 'Reroute.002'; n10.location = (-354, 75)
n10.width = 16
n10.socket_idname = 'NodeSocketFloat'
n11 = _N.new('NodeReroute'); n11.name = 'Reroute.003'; n11.location = (-354, -167)
n11.width = 16
n11.socket_idname = 'NodeSocketFloat'
n12 = _N.new('ShaderNodeCombineXYZ'); n12.name = 'TexelOffset'; n12.location = (-325, 157)
n12.label = 'TexelOffset'
n13 = _N.new('ShaderNodeVectorMath'); n13.name = 'Vector Math'; n13.location = (55, 190)
n13.operation = 'DIVIDE'
_L.new(n7.outputs[0], n0.inputs[0])
_L.new(n7.outputs[1], n0.inputs[1])
_L.new(n7.outputs[2], n3.inputs[0])
_L.new(n7.outputs[3], n3.inputs[1])
_L.new(n7.outputs[4], n2.inputs[1])
_L.new(n5.outputs[0], n6.inputs[0])
_L.new(n5.outputs[1], n6.inputs[1])
_L.new(n1.outputs[0], n13.inputs[1])
_L.new(n0.outputs[0], n1.inputs[0])
_L.new(n13.outputs[0], n2.inputs[0])
_L.new(n2.outputs[0], n4.inputs[0])
_L.new(n9.outputs[0], n12.inputs[0])
_L.new(n10.outputs[0], n12.inputs[1])
_L.new(n8.outputs[0], n9.inputs[0])
_L.new(n7.outputs[5], n8.inputs[0])
_L.new(n3.outputs[0], n4.inputs[1])
_L.new(n4.outputs[0], n5.inputs[0])
_L.new(n11.outputs[0], n10.inputs[0])
_L.new(n7.outputs[6], n11.inputs[0])
_L.new(n12.outputs[0], n13.inputs[0])
n6.is_active_output = True
ng_shiftvalue = bpy.data.node_groups.new('ShiftValue', 'ShaderNodeTree')
_s = ng_shiftvalue.interface.new_socket(name='Value', in_out='OUTPUT', socket_type='NodeSocketFloat')
_s = ng_shiftvalue.interface.new_socket(name='Shift', in_out='INPUT', socket_type='NodeSocketInt')
_s = ng_shiftvalue.interface.new_socket(name='Value', in_out='INPUT', socket_type='NodeSocketFloat')
_s.default_value = 0.5
_s.min_value = -1e+04
_s.max_value = 1e+04
_N = ng_shiftvalue.nodes; _L = ng_shiftvalue.links
n0 = _N.new('ShaderNodeMath'); n0.name = 'Math.032'; n0.location = (-10, 121)
n0.operation = 'MULTIPLY'
n1 = _N.new('ShaderNodeMath'); n1.name = 'Math.025'; n1.location = (-189, 143)
n1.operation = 'POWER'
n1.inputs[0].default_value = 2.0
n2 = _N.new('NodeGroupOutput'); n2.name = 'Group Output'; n2.location = (158, 121)
n3 = _N.new('NodeGroupInput'); n3.name = 'Group Input'; n3.location = (-370, 43)
_L.new(n0.outputs[0], n2.inputs[0])
_L.new(n3.outputs[1], n0.inputs[1])
_L.new(n3.outputs[0], n1.inputs[1])
_L.new(n1.outputs[0], n0.inputs[0])
n2.is_active_output = True
ng_3pointoffset = bpy.data.node_groups.new('3PointOffset', 'ShaderNodeTree')
_s = ng_3pointoffset.interface.new_socket(name='X', in_out='OUTPUT', socket_type='NodeSocketFloat')
_s = ng_3pointoffset.interface.new_socket(name='Y', in_out='OUTPUT', socket_type='NodeSocketFloat')
_s = ng_3pointoffset.interface.new_socket(name='Shifted X', in_out='OUTPUT', socket_type='NodeSocketFloat')
_s = ng_3pointoffset.interface.new_socket(name='Shifted Y', in_out='OUTPUT', socket_type='NodeSocketFloat')
_s = ng_3pointoffset.interface.new_socket(name='Width', in_out='INPUT', socket_type='NodeSocketFloat')
_s = ng_3pointoffset.interface.new_socket(name='Height', in_out='INPUT', socket_type='NodeSocketFloat')
_s = ng_3pointoffset.interface.new_socket(name='X', in_out='INPUT', socket_type='NodeSocketFloat')
_s.min_value = -1e+04
_s.max_value = 1e+04
_s = ng_3pointoffset.interface.new_socket(name='Y', in_out='INPUT', socket_type='NodeSocketFloat')
_s.min_value = -1e+04
_s.max_value = 1e+04
_s = ng_3pointoffset.interface.new_socket(name='Enable 3 Point', in_out='INPUT', socket_type='NodeSocketInt')
_s = ng_3pointoffset.interface.new_socket(name='S Shift', in_out='INPUT', socket_type='NodeSocketInt')
_s = ng_3pointoffset.interface.new_socket(name='T Shift', in_out='INPUT', socket_type='NodeSocketInt')
_N = ng_3pointoffset.nodes; _L = ng_3pointoffset.links
n0 = _N.new('NodeReroute'); n0.name = 'Reroute.012'; n0.location = (-135, 105)
n0.width = 16
n0.socket_idname = 'NodeSocketFloat'
n1 = _N.new('NodeReroute'); n1.name = 'Reroute.013'; n1.location = (-135, -47)
n1.width = 16
n1.socket_idname = 'NodeSocketFloat'
n2 = _N.new('NodeReroute'); n2.name = 'Reroute.014'; n2.location = (-115, -68)
n2.width = 16
n2.socket_idname = 'NodeSocketFloat'
n3 = _N.new('NodeReroute'); n3.name = 'Reroute.019'; n3.location = (-115, 82)
n3.width = 16
n3.socket_idname = 'NodeSocketFloat'
n4 = _N.new('NodeReroute'); n4.name = 'Reroute.001'; n4.location = (128, 29)
n4.width = 16
n4.socket_idname = 'NodeSocketFloat'
n5 = _N.new('NodeReroute'); n5.name = 'Reroute'; n5.location = (155, 7)
n5.width = 16
n5.socket_idname = 'NodeSocketFloat'
n6 = _N.new('NodeReroute'); n6.name = 'Reroute.003'; n6.location = (128, 227)
n6.width = 16
n6.socket_idname = 'NodeSocketFloat'
n7 = _N.new('NodeReroute'); n7.name = 'Reroute.002'; n7.location = (155, 205)
n7.width = 16
n7.socket_idname = 'NodeSocketFloat'
n8 = _N.new('NodeReroute'); n8.name = 'Reroute.015'; n8.location = (82, 81)
n8.width = 16
n8.socket_idname = 'NodeSocketFloat'
n9 = _N.new('NodeReroute'); n9.name = 'Reroute.016'; n9.location = (82, 105)
n9.width = 16
n9.socket_idname = 'NodeSocketFloat'
n10 = _N.new('NodeReroute'); n10.name = 'Reroute.004'; n10.location = (331, 205)
n10.width = 16
n10.socket_idname = 'NodeSocketFloat'
n11 = _N.new('NodeReroute'); n11.name = 'Reroute.005'; n11.location = (331, 225)
n11.width = 16
n11.socket_idname = 'NodeSocketFloat'
n12 = _N.new('ShaderNodeGroup'); n12.name = 'Group.006'; n12.location = (-61, 64)
n12.node_tree = ng_offsetxy
n12.inputs[5].default_value = -0.5
n12.inputs[6].default_value = -0.5
n13 = _N.new('NodeReroute'); n13.name = 'Reroute.017'; n13.location = (119, -15)
n13.width = 16
n13.socket_idname = 'NodeSocketInt'
n14 = _N.new('NodeReroute'); n14.name = 'Reroute.010'; n14.location = (145, -38)
n14.width = 16
n14.socket_idname = 'NodeSocketFloat'
n15 = _N.new('NodeReroute'); n15.name = 'Reroute.009'; n15.location = (168, -59)
n15.width = 16
n15.socket_idname = 'NodeSocketFloat'
n16 = _N.new('NodeReroute'); n16.name = 'Reroute.008'; n16.location = (145, -255)
n16.width = 16
n16.socket_idname = 'NodeSocketFloat'
n17 = _N.new('NodeReroute'); n17.name = 'Reroute.007'; n17.location = (168, -387)
n17.width = 16
n17.socket_idname = 'NodeSocketFloat'
n18 = _N.new('NodeReroute'); n18.name = 'Reroute.018'; n18.location = (119, -207)
n18.width = 16
n18.socket_idname = 'NodeSocketInt'
n19 = _N.new('ShaderNodeGroup'); n19.name = 'Group.007'; n19.location = (190, 183)
n19.node_tree = ng_offsetxy
n20 = _N.new('NodeGroupOutput'); n20.name = 'Group Output'; n20.location = (403, 226)
n21 = _N.new('ShaderNodeGroup'); n21.name = 'Group.001'; n21.location = (-63, -352)
n21.node_tree = ng_shiftvalue
n21.inputs[1].default_value = 1.0
n22 = _N.new('NodeReroute'); n22.name = 'Reroute.006'; n22.location = (-96, -135)
n22.width = 16
n22.socket_idname = 'NodeSocketInt'
n23 = _N.new('NodeReroute'); n23.name = 'Reroute.011'; n23.location = (-96, -207)
n23.width = 16
n23.socket_idname = 'NodeSocketInt'
n24 = _N.new('NodeReroute'); n24.name = 'Reroute.021'; n24.location = (-116, -157)
n24.width = 16
n24.socket_idname = 'NodeSocketInt'
n25 = _N.new('NodeReroute'); n25.name = 'Reroute.023'; n25.location = (-116, -309)
n25.width = 16
n25.socket_idname = 'NodeSocketInt'
n26 = _N.new('NodeReroute'); n26.name = 'Reroute.022'; n26.location = (-135, -440)
n26.width = 16
n26.socket_idname = 'NodeSocketInt'
n27 = _N.new('NodeReroute'); n27.name = 'Reroute.020'; n27.location = (-135, -179)
n27.width = 16
n27.socket_idname = 'NodeSocketInt'
n28 = _N.new('NodeGroupInput'); n28.name = 'Group Input'; n28.location = (-299, -12)
n29 = _N.new('ShaderNodeGroup'); n29.name = 'Group'; n29.location = (-62, -220)
n29.node_tree = ng_shiftvalue
n29.inputs[1].default_value = 1.0
_L.new(n1.outputs[0], n12.inputs[0])
_L.new(n2.outputs[0], n12.inputs[1])
_L.new(n4.outputs[0], n19.inputs[2])
_L.new(n5.outputs[0], n19.inputs[3])
_L.new(n9.outputs[0], n19.inputs[0])
_L.new(n8.outputs[0], n19.inputs[1])
_L.new(n13.outputs[0], n19.inputs[4])
_L.new(n23.outputs[0], n18.inputs[0])
_L.new(n2.outputs[0], n3.inputs[0])
_L.new(n1.outputs[0], n0.inputs[0])
_L.new(n18.outputs[0], n13.inputs[0])
_L.new(n3.outputs[0], n8.inputs[0])
_L.new(n0.outputs[0], n9.inputs[0])
_L.new(n28.outputs[0], n1.inputs[0])
_L.new(n28.outputs[1], n2.inputs[0])
_L.new(n28.outputs[2], n12.inputs[2])
_L.new(n28.outputs[3], n12.inputs[3])
_L.new(n22.outputs[0], n23.inputs[0])
_L.new(n12.outputs[1], n5.inputs[0])
_L.new(n12.outputs[0], n4.inputs[0])
_L.new(n5.outputs[0], n7.inputs[0])
_L.new(n4.outputs[0], n6.inputs[0])
_L.new(n7.outputs[0], n10.inputs[0])
_L.new(n6.outputs[0], n11.inputs[0])
_L.new(n22.outputs[0], n12.inputs[4])
_L.new(n28.outputs[4], n22.inputs[0])
_L.new(n14.outputs[0], n19.inputs[5])
_L.new(n25.outputs[0], n29.inputs[0])
_L.new(n26.outputs[0], n21.inputs[0])
_L.new(n15.outputs[0], n19.inputs[6])
_L.new(n21.outputs[0], n17.inputs[0])
_L.new(n29.outputs[0], n16.inputs[0])
_L.new(n17.outputs[0], n15.inputs[0])
_L.new(n16.outputs[0], n14.inputs[0])
_L.new(n28.outputs[6], n27.inputs[0])
_L.new(n28.outputs[5], n24.inputs[0])
_L.new(n27.outputs[0], n26.inputs[0])
_L.new(n24.outputs[0], n25.inputs[0])
_L.new(n11.outputs[0], n20.inputs[0])
_L.new(n10.outputs[0], n20.inputs[1])
_L.new(n19.outputs[0], n20.inputs[2])
_L.new(n19.outputs[1], n20.inputs[3])
n20.is_active_output = True
ng_3pointoffsetfrac_lite = bpy.data.node_groups.new('3PointOffsetFrac_Lite', 'ShaderNodeTree')
_s = ng_3pointoffsetfrac_lite.interface.new_socket(name='Value', in_out='OUTPUT', socket_type='NodeSocketFloat')
_s = ng_3pointoffsetfrac_lite.interface.new_socket(name='Value', in_out='INPUT', socket_type='NodeSocketFloat')
_s.default_value = 0.5
_s.min_value = -1e+04
_s.max_value = 1e+04
_s = ng_3pointoffsetfrac_lite.interface.new_socket(name='Length', in_out='INPUT', socket_type='NodeSocketFloat')
_s.default_value = 0.5
_s.min_value = -1e+04
_s.max_value = 1e+04
_s = ng_3pointoffsetfrac_lite.interface.new_socket(name='IsT', in_out='INPUT', socket_type='NodeSocketInt')
_s.min_value = 0
_s.max_value = 1
_N = ng_3pointoffsetfrac_lite.nodes; _L = ng_3pointoffsetfrac_lite.links
n0 = _N.new('ShaderNodeMath'); n0.name = 'Math.006'; n0.location = (-446, 35)
n0.operation = 'MULTIPLY'
n0.inputs[2].default_value = 19.1
n1 = _N.new('NodeReroute'); n1.name = 'Reroute.007'; n1.location = (-260, -1)
n1.label = 'Texel Space'
n1.width = 16
n1.socket_idname = 'NodeSocketFloat'
n2 = _N.new('ShaderNodeMath'); n2.name = 'Math'; n2.location = (-447, -127)
n2.label = 'S == -1 and T == 1'
n2.operation = 'MULTIPLY_ADD'
n2.inputs[1].default_value = 2.0
n2.inputs[2].default_value = -1.0
n3 = _N.new('NodeGroupOutput'); n3.name = 'Group Output'; n3.location = (124, -19)
n4 = _N.new('ShaderNodeMath'); n4.name = 'Math.008'; n4.location = (-210, -44)
n4.label = 'Flip Range for S'
n4.hide = True
n4.operation = 'MULTIPLY'
n5 = _N.new('ShaderNodeMath'); n5.name = 'Math.007'; n5.location = (-44, -44)
n5.hide = True
n5.operation = 'FRACT'
n5.inputs[1].default_value = 1.0
n5.inputs[2].default_value = 0.0
n6 = _N.new('NodeGroupInput'); n6.name = 'Group Input'; n6.location = (-645, -23)
_L.new(n6.outputs[0], n0.inputs[0])
_L.new(n0.outputs[0], n1.inputs[0])
_L.new(n1.outputs[0], n4.inputs[0])
_L.new(n5.outputs[0], n3.inputs[0])
_L.new(n6.outputs[1], n0.inputs[1])
_L.new(n4.outputs[0], n5.inputs[0])
_L.new(n6.outputs[2], n2.inputs[0])
_L.new(n2.outputs[0], n4.inputs[1])
n3.is_active_output = True
ng_tilesettings_lite = bpy.data.node_groups.new('TileSettings_Lite', 'ShaderNodeTree')
_s = ng_tilesettings_lite.interface.new_socket(name='UV Coord', in_out='OUTPUT', socket_type='NodeSocketFloat')
_s.min_value = 0.0
_s.max_value = 0.0
_s = ng_tilesettings_lite.interface.new_socket(name='Tex Coordinate', in_out='INPUT', socket_type='NodeSocketFloat')
_s.default_value = 0.5
_s.min_value = -1e+16
_s.max_value = 1e+13
_s = ng_tilesettings_lite.interface.new_socket(name='Clamp', in_out='INPUT', socket_type='NodeSocketFloat')
_s = ng_tilesettings_lite.interface.new_socket(name='Mirror', in_out='INPUT', socket_type='NodeSocketFloat')
_s = ng_tilesettings_lite.interface.new_socket(name='Length', in_out='INPUT', socket_type='NodeSocketFloat')
_N = ng_tilesettings_lite.nodes; _L = ng_tilesettings_lite.links
n0 = _N.new('NodeFrame'); n0.name = 'no idea lmao.001'; n0.location = (-923, 322)
n0.label = 'Mirror or Repeat'
n0.width = 737
n1 = _N.new('NodeFrame'); n1.name = 'Frame'; n1.location = (-1946, 267)
n1.label = 'Length - 1 to UV Space'
n1.width = 375
n2 = _N.new('ShaderNodeMath'); n2.name = 'Math.001'; n2.location = (-177, 167)
n2.label = 'Add a tiny little number to fix everything lol'
n2.width = 279
n2.hide = True
n2.inputs[1].default_value = 1e-07
n3 = _N.new('NodeGroupOutput'); n3.name = 'Group Output'; n3.location = (135, 191)
n4 = _N.new('ShaderNodeMath'); n4.name = 'Math.023'; n4.location = (31, -30)
n4.operation = 'MODULO'
n4.inputs[1].default_value = 1.0
n5 = _N.new('ShaderNodeClamp'); n5.name = 'Clamp.003'; n5.location = (360, -33)
n5.label = 'Clamp Blender Moment'
n5.width = 156
n6 = _N.new('ShaderNodeMath'); n6.name = 'Math.031'; n6.location = (198, -33)
n6.operation = 'WRAP'
n6.inputs[1].default_value = 1.0
n6.inputs[2].default_value = 0.0
n7 = _N.new('NodeReroute'); n7.name = 'Reroute.014'; n7.location = (514, -212)
n7.width = 16
n7.socket_idname = 'NodeSocketFloat'
n8 = _N.new('ShaderNodeClamp'); n8.name = 'Clamp.002'; n8.location = (196, -221)
n8.label = 'Clamp Blender Moment'
n8.width = 155
n8.inputs[2].default_value = 1.0
n9 = _N.new('ShaderNodeMath'); n9.name = 'Math.021'; n9.location = (30, -220)
n9.operation = 'PINGPONG'
n9.inputs[1].default_value = 1.0
n9.inputs[2].default_value = 0.0
n10 = _N.new('ShaderNodeGroup'); n10.name = 'Group.003'; n10.location = (567, -123)
n10.node_tree = ng_mixvalue
n11 = _N.new('NodeReroute'); n11.name = 'Reroute.015'; n11.location = (542, -234)
n11.width = 16
n11.socket_idname = 'NodeSocketFloat'
n12 = _N.new('NodeReroute'); n12.name = 'Reroute.017'; n12.location = (542, -69)
n12.width = 16
n12.socket_idname = 'NodeSocketFloat'
n13 = _N.new('NodeReroute'); n13.name = 'Reroute'; n13.location = (-964, 110)
n13.width = 16
n13.socket_idname = 'NodeSocketFloat'
n14 = _N.new('NodeReroute'); n14.name = 'Reroute.003'; n14.location = (-964, 178)
n14.width = 16
n14.socket_idname = 'NodeSocketFloat'
n15 = _N.new('NodeReroute'); n15.name = 'Reroute.004'; n15.location = (-964, -10)
n15.width = 16
n15.socket_idname = 'NodeSocketFloat'
n16 = _N.new('ShaderNodeGroup'); n16.name = 'Group'; n16.location = (-1128, 144)
n16.label = 'Choose Clamped'
n16.node_tree = ng_mixvalue
n17 = _N.new('NodeReroute'); n17.name = 'Reroute.006'; n17.location = (-1158, 12)
n17.width = 16
n17.socket_idname = 'NodeSocketFloat'
n18 = _N.new('NodeReroute'); n18.name = 'Reroute.007'; n18.location = (-1070, -106)
n18.width = 16
n18.socket_idname = 'NodeSocketFloat'
n19 = _N.new('NodeReroute'); n19.name = 'Reroute.058'; n19.location = (-409, -106)
n19.label = 'Mirror'
n19.width = 16
n19.socket_idname = 'NodeSocketFloat'
n20 = _N.new('NodeReroute'); n20.name = 'Reroute.009'; n20.location = (-1561, 118)
n20.width = 16
n20.socket_idname = 'NodeSocketFloat'
n21 = _N.new('NodeReroute'); n21.name = 'Reroute.002'; n21.location = (-1522, 32)
n21.width = 16
n21.socket_idname = 'NodeSocketFloat'
n22 = _N.new('NodeReroute'); n22.name = 'Reroute.001'; n22.location = (-1522, 241)
n22.width = 16
n22.socket_idname = 'NodeSocketFloat'
n23 = _N.new('ShaderNodeClamp'); n23.name = 'Clamp'; n23.location = (-1324, 330)
n24 = _N.new('NodeReroute'); n24.name = 'Reroute.005'; n24.location = (-1158, 295)
n24.width = 16
n24.socket_idname = 'NodeSocketFloat'
n25 = _N.new('NodeReroute'); n25.name = 'Reroute.008'; n25.location = (-1561, -8)
n25.width = 16
n25.socket_idname = 'NodeSocketFloat'
n26 = _N.new('NodeGroupInput'); n26.name = 'Group Input'; n26.location = (-2090, 138)
n27 = _N.new('NodeReroute'); n27.name = 'Reroute.010'; n27.location = (-1778, 56)
n27.width = 16
n27.socket_idname = 'NodeSocketFloat'
n28 = _N.new('NodeReroute'); n28.name = 'Reroute.011'; n28.location = (-1912, 38)
n28.width = 16
n28.socket_idname = 'NodeSocketFloat'
n29 = _N.new('ShaderNodeMath'); n29.name = 'Math.003'; n29.location = (205, -61)
n29.hide = True
n29.operation = 'DIVIDE'
n30 = _N.new('NodeReroute'); n30.name = 'Reroute.012'; n30.location = (35, -79)
n30.width = 16
n30.socket_idname = 'NodeSocketFloat'
n31 = _N.new('ShaderNodeMath'); n31.name = 'Math'; n31.location = (-1490, 231)
n32 = _N.new('ShaderNodeMath'); n32.name = 'Math.002'; n32.location = (58, -35)
n32.hide = True
n32.operation = 'SUBTRACT'
n32.inputs[1].default_value = 1.0
n4.parent = n0
n5.parent = n0
n6.parent = n0
n7.parent = n0
n8.parent = n0
n9.parent = n0
n10.parent = n0
n11.parent = n0
n12.parent = n0
n29.parent = n1
n30.parent = n1
n32.parent = n1
_L.new(n7.outputs[0], n10.inputs[0])
_L.new(n8.outputs[0], n10.inputs[2])
_L.new(n2.outputs[0], n3.inputs[0])
_L.new(n25.outputs[0], n18.inputs[0])
_L.new(n18.outputs[0], n19.inputs[0])
_L.new(n19.outputs[0], n7.inputs[0])
_L.new(n9.outputs[0], n8.inputs[0])
_L.new(n6.outputs[0], n5.inputs[0])
_L.new(n11.outputs[0], n10.inputs[1])
_L.new(n12.outputs[0], n11.inputs[0])
_L.new(n5.outputs[0], n12.inputs[0])
_L.new(n4.outputs[0], n6.inputs[0])
_L.new(n10.outputs[0], n2.inputs[0])
_L.new(n22.outputs[0], n23.inputs[0])
_L.new(n14.outputs[0], n4.inputs[0])
_L.new(n15.outputs[0], n9.inputs[0])
_L.new(n16.outputs[0], n13.inputs[0])
_L.new(n21.outputs[0], n16.inputs[1])
_L.new(n27.outputs[0], n16.inputs[0])
_L.new(n17.outputs[0], n16.inputs[2])
_L.new(n20.outputs[0], n31.inputs[0])
_L.new(n21.outputs[0], n22.inputs[0])
_L.new(n26.outputs[0], n21.inputs[0])
_L.new(n13.outputs[0], n14.inputs[0])
_L.new(n13.outputs[0], n15.inputs[0])
_L.new(n23.outputs[0], n24.inputs[0])
_L.new(n24.outputs[0], n17.inputs[0])
_L.new(n26.outputs[2], n25.inputs[0])
_L.new(n25.outputs[0], n20.inputs[0])
_L.new(n30.outputs[0], n29.inputs[1])
_L.new(n30.outputs[0], n32.inputs[0])
_L.new(n32.outputs[0], n29.inputs[0])
_L.new(n26.outputs[1], n27.inputs[0])
_L.new(n26.outputs[3], n28.inputs[0])
_L.new(n28.outputs[0], n30.inputs[0])
_L.new(n29.outputs[0], n31.inputs[1])
_L.new(n31.outputs[0], n23.inputs[2])
n3.is_active_output = True
ng_lite_texture_settings = bpy.data.node_groups.new('Lite Texture Settings', 'ShaderNodeTree')
_s = ng_lite_texture_settings.interface.new_socket(name='UV', in_out='OUTPUT', socket_type='NodeSocketVector')
_s = ng_lite_texture_settings.interface.new_socket(name='X', in_out='INPUT', socket_type='NodeSocketFloat')
_s = ng_lite_texture_settings.interface.new_socket(name='S Clamp', in_out='INPUT', socket_type='NodeSocketInt')
_s.min_value = 0
_s.max_value = 1
_s = ng_lite_texture_settings.interface.new_socket(name='S Mirror', in_out='INPUT', socket_type='NodeSocketInt')
_s.min_value = 0
_s.max_value = 1
_s = ng_lite_texture_settings.interface.new_socket(name='Width', in_out='INPUT', socket_type='NodeSocketInt')
_s = ng_lite_texture_settings.interface.new_socket(name='Y', in_out='INPUT', socket_type='NodeSocketFloat')
_s = ng_lite_texture_settings.interface.new_socket(name='T Clamp', in_out='INPUT', socket_type='NodeSocketInt')
_s.min_value = 0
_s.max_value = 1
_s = ng_lite_texture_settings.interface.new_socket(name='T Mirror', in_out='INPUT', socket_type='NodeSocketInt')
_s.min_value = 0
_s.max_value = 1
_s = ng_lite_texture_settings.interface.new_socket(name='Height', in_out='INPUT', socket_type='NodeSocketInt')
_N = ng_lite_texture_settings.nodes; _L = ng_lite_texture_settings.links
n0 = _N.new('ShaderNodeMath'); n0.name = 'Math.003'; n0.location = (-278, 289)
n0.operation = 'MULTIPLY_ADD'
n0.inputs[1].default_value = -1.0
n0.inputs[2].default_value = 1.0
n1 = _N.new('NodeReroute'); n1.name = 'Reroute.002'; n1.location = (-109, 55)
n1.width = 16
n1.socket_idname = 'NodeSocketFloat'
n2 = _N.new('NodeReroute'); n2.name = 'Reroute'; n2.location = (-109, 254)
n2.width = 16
n2.socket_idname = 'NodeSocketFloat'
n3 = _N.new('ShaderNodeCombineXYZ'); n3.name = 'Combine XYZ'; n3.location = (341, 381)
n4 = _N.new('NodeGroupOutput'); n4.name = 'Group Output'; n4.location = (497, 381)
n5 = _N.new('NodeReroute'); n5.name = 'Reroute.026'; n5.location = (316, 300)
n5.width = 16
n5.socket_idname = 'NodeSocketFloat'
n6 = _N.new('NodeReroute'); n6.name = 'Reroute.027'; n6.location = (316, 322)
n6.width = 16
n6.socket_idname = 'NodeSocketFloat'
n7 = _N.new('ShaderNodeMath'); n7.name = 'Math.001'; n7.location = (147, 223)
n7.operation = 'MULTIPLY'
n7.inputs[1].default_value = -1.0
n8 = _N.new('NodeReroute'); n8.name = 'Reroute.003'; n8.location = (316, 187)
n8.width = 16
n8.socket_idname = 'NodeSocketFloat'
n9 = _N.new('ShaderNodeGroup'); n9.name = 'Group.005'; n9.location = (-84, 144)
n9.width = 200
n9.node_tree = ng_tilesettings_lite
n10 = _N.new('ShaderNodeGroup'); n10.name = 'Group.006'; n10.location = (-86, 462)
n10.width = 203
n10.node_tree = ng_tilesettings_lite
n11 = _N.new('NodeReroute'); n11.name = 'Reroute.001'; n11.location = (-428, 284)
n11.width = 16
n11.socket_idname = 'NodeSocketFloat'
n12 = _N.new('NodeGroupInput'); n12.name = 'Group Input'; n12.location = (-764, 406)
_L.new(n6.outputs[0], n3.inputs[0])
_L.new(n5.outputs[0], n3.inputs[1])
_L.new(n3.outputs[0], n4.inputs[0])
_L.new(n8.outputs[0], n5.inputs[0])
_L.new(n1.outputs[0], n9.inputs[0])
_L.new(n12.outputs[5], n9.inputs[1])
_L.new(n12.outputs[6], n9.inputs[2])
_L.new(n12.outputs[0], n10.inputs[0])
_L.new(n12.outputs[1], n10.inputs[1])
_L.new(n12.outputs[2], n10.inputs[2])
_L.new(n10.outputs[0], n6.inputs[0])
_L.new(n9.outputs[0], n7.inputs[0])
_L.new(n12.outputs[4], n11.inputs[0])
_L.new(n2.outputs[0], n1.inputs[0])
_L.new(n7.outputs[0], n8.inputs[0])
_L.new(n11.outputs[0], n0.inputs[0])
_L.new(n0.outputs[0], n2.inputs[0])
_L.new(n12.outputs[3], n10.inputs[3])
_L.new(n12.outputs[7], n9.inputs[3])
n4.is_active_output = True
ng_lite_texture_settings_and_3_point = bpy.data.node_groups.new('Lite Texture Settings and 3 Point', 'ShaderNodeTree')
_s = ng_lite_texture_settings_and_3_point.interface.new_socket(name='UV00', in_out='OUTPUT', socket_type='NodeSocketVector')
_s = ng_lite_texture_settings_and_3_point.interface.new_socket(name='UV01', in_out='OUTPUT', socket_type='NodeSocketVector')
_s = ng_lite_texture_settings_and_3_point.interface.new_socket(name='UV10', in_out='OUTPUT', socket_type='NodeSocketVector')
_s = ng_lite_texture_settings_and_3_point.interface.new_socket(name='UV11', in_out='OUTPUT', socket_type='NodeSocketVector')
_s = ng_lite_texture_settings_and_3_point.interface.new_socket(name='Lerp S', in_out='OUTPUT', socket_type='NodeSocketFloat')
_s = ng_lite_texture_settings_and_3_point.interface.new_socket(name='Lerp T', in_out='OUTPUT', socket_type='NodeSocketFloat')
_s = ng_lite_texture_settings_and_3_point.interface.new_socket(name='Width', in_out='INPUT', socket_type='NodeSocketFloat')
_s = ng_lite_texture_settings_and_3_point.interface.new_socket(name='Height', in_out='INPUT', socket_type='NodeSocketFloat')
_s = ng_lite_texture_settings_and_3_point.interface.new_socket(name='X', in_out='INPUT', socket_type='NodeSocketFloat')
_s.min_value = -1e+04
_s.max_value = 1e+04
_s = ng_lite_texture_settings_and_3_point.interface.new_socket(name='Y', in_out='INPUT', socket_type='NodeSocketFloat')
_s.min_value = -1e+04
_s.max_value = 1e+04
_s = ng_lite_texture_settings_and_3_point.interface.new_socket(name='S Clamp', in_out='INPUT', socket_type='NodeSocketInt')
_s.default_value = 1
_s.min_value = 0
_s.max_value = 1
_s = ng_lite_texture_settings_and_3_point.interface.new_socket(name='S Mirror', in_out='INPUT', socket_type='NodeSocketInt')
_s.min_value = 0
_s.max_value = 1
_s = ng_lite_texture_settings_and_3_point.interface.new_socket(name='T Clamp', in_out='INPUT', socket_type='NodeSocketInt')
_s.min_value = 0
_s.max_value = 1
_s = ng_lite_texture_settings_and_3_point.interface.new_socket(name='T Mirror', in_out='INPUT', socket_type='NodeSocketInt')
_s.min_value = 0
_s.max_value = 1
_s = ng_lite_texture_settings_and_3_point.interface.new_socket(name='Enable 3 Point', in_out='INPUT', socket_type='NodeSocketInt')
_N = ng_lite_texture_settings_and_3_point.nodes; _L = ng_lite_texture_settings_and_3_point.links
n0 = _N.new('NodeFrame'); n0.name = 'Frame.001'; n0.location = (246, 41)
n0.label = 'Create sample UVs for (X+1, Y) and (X, Y+1)'
n0.width = 503
n1 = _N.new('NodeFrame'); n1.name = 'Frame.003'; n1.location = (-96, 534)
n1.label = 'Get 3 Point Lerp Frac'
n1.width = 296
n1.label_size = 13
n2 = _N.new('NodeReroute'); n2.name = 'Reroute.014'; n2.location = (-575, 110)
n2.width = 16
n2.socket_idname = 'NodeSocketFloat'
n3 = _N.new('NodeReroute'); n3.name = 'Reroute.013'; n3.location = (-551, 88)
n3.width = 16
n3.socket_idname = 'NodeSocketFloat'
n4 = _N.new('NodeReroute'); n4.name = 'Reroute.026'; n4.location = (209, -46)
n4.width = 16
n4.socket_idname = 'NodeSocketVector'
n5 = _N.new('ShaderNodeCombineXYZ'); n5.name = 'Combine XYZ.003'; n5.location = (535, -79)
n5.hide = True
n6 = _N.new('ShaderNodeSeparateXYZ'); n6.name = 'Separate XYZ.003'; n6.location = (232, -79)
n6.width = 142
n6.hide = True
n7 = _N.new('ShaderNodeCombineXYZ'); n7.name = 'Combine XYZ.002'; n7.location = (535, -36)
n7.hide = True
n8 = _N.new('NodeReroute'); n8.name = 'Reroute.062'; n8.location = (147, -235)
n8.width = 16
n8.socket_idname = 'NodeSocketFloat'
n9 = _N.new('NodeReroute'); n9.name = 'Reroute.063'; n9.location = (190, -127)
n9.width = 16
n9.socket_idname = 'NodeSocketVector'
n10 = _N.new('NodeReroute'); n10.name = 'Reroute.037'; n10.location = (179, -211)
n10.width = 16
n10.socket_idname = 'NodeSocketFloat'
n11 = _N.new('NodeGroupOutput'); n11.name = 'Group Output'; n11.location = (801, -91)
n12 = _N.new('NodeReroute'); n12.name = 'Reroute.023'; n12.location = (719, -147)
n12.width = 16
n12.socket_idname = 'NodeSocketVector'
n13 = _N.new('NodeReroute'); n13.name = 'Reroute.022'; n13.location = (746, -170)
n13.width = 16
n13.socket_idname = 'NodeSocketVector'
n14 = _N.new('NodeReroute'); n14.name = 'Reroute.033'; n14.location = (774, -125)
n14.width = 16
n14.socket_idname = 'NodeSocketVector'
n15 = _N.new('NodeReroute'); n15.name = 'Reroute.024'; n15.location = (719, -46)
n15.width = 16
n15.socket_idname = 'NodeSocketVector'
n16 = _N.new('NodeReroute'); n16.name = 'Reroute.025'; n16.location = (746, -89)
n16.width = 16
n16.socket_idname = 'NodeSocketVector'
n17 = _N.new('NodeReroute'); n17.name = 'Reroute.034'; n17.location = (774, -192)
n17.width = 16
n17.socket_idname = 'NodeSocketVector'
n18 = _N.new('ShaderNodeSeparateXYZ'); n18.name = 'Separate XYZ.002'; n18.location = (235, -35)
n18.hide = True
n19 = _N.new('NodeReroute'); n19.name = 'Reroute.027'; n19.location = (209, 153)
n19.width = 16
n19.socket_idname = 'NodeSocketVector'
n20 = _N.new('NodeReroute'); n20.name = 'Reroute.032'; n20.location = (774, 153)
n20.width = 16
n20.socket_idname = 'NodeSocketVector'
n21 = _N.new('NodeReroute'); n21.name = 'Reroute.004'; n21.location = (-157, 100)
n21.width = 16
n21.socket_idname = 'NodeSocketFloat'
n22 = _N.new('NodeReroute'); n22.name = 'Reroute'; n22.location = (-525, -23)
n22.width = 16
n22.socket_idname = 'NodeSocketInt'
n23 = _N.new('NodeReroute'); n23.name = 'Reroute.018'; n23.location = (-575, 224)
n23.width = 16
n23.socket_idname = 'NodeSocketFloat'
n24 = _N.new('NodeReroute'); n24.name = 'Reroute.017'; n24.location = (-551, 202)
n24.width = 16
n24.socket_idname = 'NodeSocketFloat'
n25 = _N.new('NodeReroute'); n25.name = 'Reroute.021'; n25.location = (-525, 180)
n25.width = 16
n25.socket_idname = 'NodeSocketInt'
n26 = _N.new('NodeReroute'); n26.name = 'Reroute.020'; n26.location = (-498, 268)
n26.width = 16
n26.socket_idname = 'NodeSocketFloat'
n27 = _N.new('NodeReroute'); n27.name = 'Reroute.019'; n27.location = (-477, 247)
n27.width = 16
n27.socket_idname = 'NodeSocketFloat'
n28 = _N.new('NodeReroute'); n28.name = 'Reroute.055'; n28.location = (-478, 438)
n28.width = 16
n28.socket_idname = 'NodeSocketFloat'
n29 = _N.new('NodeReroute'); n29.name = 'Reroute.053'; n29.location = (-498, 486)
n29.width = 16
n29.socket_idname = 'NodeSocketFloat'
n30 = _N.new('NodeReroute'); n30.name = 'Reroute.057'; n30.location = (-187, 438)
n30.width = 16
n30.socket_idname = 'NodeSocketFloat'
n31 = _N.new('NodeReroute'); n31.name = 'Reroute.054'; n31.location = (-180, 486)
n31.width = 16
n31.socket_idname = 'NodeSocketFloat'
n32 = _N.new('NodeReroute'); n32.name = 'Reroute.060'; n32.location = (-131, 366)
n32.width = 16
n32.socket_idname = 'NodeSocketFloat'
n33 = _N.new('NodeReroute'); n33.name = 'Reroute.035'; n33.location = (179, 408)
n33.width = 16
n33.socket_idname = 'NodeSocketFloat'
n34 = _N.new('NodeReroute'); n34.name = 'Reroute.036'; n34.location = (147, 350)
n34.width = 16
n34.socket_idname = 'NodeSocketFloat'
n35 = _N.new('NodeReroute'); n35.name = 'Reroute.061'; n35.location = (-157, 388)
n35.width = 16
n35.socket_idname = 'NodeSocketFloat'
n36 = _N.new('ShaderNodeGroup'); n36.name = 'Group.010'; n36.location = (-408, 423)
n36.width = 160
n36.node_tree = ng_3pointoffset
n36.inputs[5].default_value = 0
n36.inputs[6].default_value = 0
n37 = _N.new('ShaderNodeGroup'); n37.name = 'Group.008'; n37.location = (-23, 359)
n37.width = 153
n37.hide = True
n37.node_tree = ng_3pointoffsetfrac_lite
n37.inputs[2].default_value = 1
n38 = _N.new('ShaderNodeGroup'); n38.name = 'Group.007'; n38.location = (-22, 418)
n38.width = 156
n38.hide = True
n38.node_tree = ng_3pointoffsetfrac_lite
n38.inputs[2].default_value = 0
n39 = _N.new('ShaderNodeGroup'); n39.name = 'Group.002'; n39.location = (-64, -93)
n39.label = 'Texture Settings Shifted'
n39.width = 196
n39.node_tree = ng_lite_texture_settings
n40 = _N.new('NodeReroute'); n40.name = 'Reroute.043'; n40.location = (-206, 322)
n40.width = 16
n40.socket_idname = 'NodeSocketFloat'
n41 = _N.new('NodeReroute'); n41.name = 'Reroute.038'; n41.location = (-185, 345)
n41.width = 16
n41.socket_idname = 'NodeSocketFloat'
n42 = _N.new('ShaderNodeGroup'); n42.name = 'Group.006'; n42.location = (-61, 188)
n42.label = 'Texture Settings'
n42.width = 196
n42.node_tree = ng_lite_texture_settings
n43 = _N.new('NodeReroute'); n43.name = 'Reroute.016'; n43.location = (-498, 154)
n43.width = 16
n43.socket_idname = 'NodeSocketFloat'
n44 = _N.new('NodeReroute'); n44.name = 'Reroute.015'; n44.location = (-477, 133)
n44.width = 16
n44.socket_idname = 'NodeSocketFloat'
n45 = _N.new('NodeReroute'); n45.name = 'Reroute.002'; n45.location = (-369, -118)
n45.width = 16
n45.socket_idname = 'NodeSocketInt'
n46 = _N.new('NodeReroute'); n46.name = 'Reroute.001'; n46.location = (-369, -140)
n46.width = 16
n46.socket_idname = 'NodeSocketInt'
n47 = _N.new('NodeReroute'); n47.name = 'Reroute.007'; n47.location = (-369, -69)
n47.width = 16
n47.socket_idname = 'NodeSocketInt'
n48 = _N.new('NodeReroute'); n48.name = 'Reroute.008'; n48.location = (-369, -47)
n48.width = 16
n48.socket_idname = 'NodeSocketInt'
n49 = _N.new('NodeReroute'); n49.name = 'Reroute.005'; n49.location = (-369, -93)
n49.width = 16
n49.socket_idname = 'NodeSocketFloat'
n50 = _N.new('NodeReroute'); n50.name = 'Reroute.006'; n50.location = (-369, -165)
n50.width = 16
n50.socket_idname = 'NodeSocketFloat'
n51 = _N.new('NodeGroupInput'); n51.name = 'Group Input'; n51.location = (-785, 188)
n52 = _N.new('NodeReroute'); n52.name = 'Reroute.010'; n52.location = (-620, 154)
n52.width = 16
n52.socket_idname = 'NodeSocketFloat'
n53 = _N.new('NodeReroute'); n53.name = 'Reroute.011'; n53.location = (-620, -89)
n53.width = 16
n53.socket_idname = 'NodeSocketFloat'
n54 = _N.new('NodeReroute'); n54.name = 'Reroute.012'; n54.location = (-597, -162)
n54.width = 16
n54.socket_idname = 'NodeSocketFloat'
n55 = _N.new('NodeReroute'); n55.name = 'Reroute.009'; n55.location = (-597, 132)
n55.width = 16
n55.socket_idname = 'NodeSocketFloat'
n56 = _N.new('NodeReroute'); n56.name = 'Reroute.003'; n56.location = (-131, 2)
n56.width = 16
n56.socket_idname = 'NodeSocketFloat'
n57 = _N.new('NodeReroute'); n57.name = 'Reroute.045'; n57.location = (-206, -203)
n57.width = 16
n57.socket_idname = 'NodeSocketFloat'
n58 = _N.new('NodeReroute'); n58.name = 'Reroute.044'; n58.location = (-185, -138)
n58.width = 16
n58.socket_idname = 'NodeSocketFloat'
_L.new(n4.outputs[0], n18.inputs[0])
_L.new(n9.outputs[0], n6.inputs[0])
_L.new(n18.outputs[0], n7.inputs[0])
_L.new(n18.outputs[1], n5.inputs[1])
_L.new(n21.outputs[0], n42.inputs[0])
_L.new(n56.outputs[0], n42.inputs[4])
_L.new(n58.outputs[0], n39.inputs[0])
_L.new(n57.outputs[0], n39.inputs[4])
_L.new(n26.outputs[0], n36.inputs[0])
_L.new(n27.outputs[0], n36.inputs[1])
_L.new(n23.outputs[0], n36.inputs[2])
_L.new(n24.outputs[0], n36.inputs[3])
_L.new(n48.outputs[0], n39.inputs[1])
_L.new(n47.outputs[0], n39.inputs[2])
_L.new(n45.outputs[0], n39.inputs[5])
_L.new(n46.outputs[0], n39.inputs[6])
_L.new(n48.outputs[0], n42.inputs[1])
_L.new(n47.outputs[0], n42.inputs[2])
_L.new(n45.outputs[0], n42.inputs[5])
_L.new(n46.outputs[0], n42.inputs[6])
_L.new(n25.outputs[0], n36.inputs[4])
_L.new(n51.outputs[8], n22.inputs[0])
_L.new(n51.outputs[7], n46.inputs[0])
_L.new(n51.outputs[6], n45.inputs[0])
_L.new(n51.outputs[5], n47.inputs[0])
_L.new(n51.outputs[4], n48.inputs[0])
_L.new(n51.outputs[3], n3.inputs[0])
_L.new(n51.outputs[2], n2.inputs[0])
_L.new(n55.outputs[0], n44.inputs[0])
_L.new(n52.outputs[0], n43.inputs[0])
_L.new(n3.outputs[0], n24.inputs[0])
_L.new(n2.outputs[0], n23.inputs[0])
_L.new(n44.outputs[0], n27.inputs[0])
_L.new(n43.outputs[0], n26.inputs[0])
_L.new(n22.outputs[0], n25.inputs[0])
_L.new(n16.outputs[0], n13.inputs[0])
_L.new(n15.outputs[0], n12.inputs[0])
_L.new(n7.outputs[0], n15.inputs[0])
_L.new(n5.outputs[0], n16.inputs[0])
_L.new(n19.outputs[0], n4.inputs[0])
_L.new(n42.outputs[0], n19.inputs[0])
_L.new(n19.outputs[0], n20.inputs[0])
_L.new(n20.outputs[0], n14.inputs[0])
_L.new(n6.outputs[1], n7.inputs[1])
_L.new(n6.outputs[0], n5.inputs[0])
_L.new(n36.outputs[2], n41.inputs[0])
_L.new(n36.outputs[3], n40.inputs[0])
_L.new(n41.outputs[0], n58.inputs[0])
_L.new(n40.outputs[0], n57.inputs[0])
_L.new(n31.outputs[0], n38.inputs[1])
_L.new(n26.outputs[0], n29.inputs[0])
_L.new(n29.outputs[0], n31.inputs[0])
_L.new(n30.outputs[0], n37.inputs[1])
_L.new(n27.outputs[0], n28.inputs[0])
_L.new(n28.outputs[0], n30.inputs[0])
_L.new(n8.outputs[0], n11.inputs[5])
_L.new(n10.outputs[0], n11.inputs[4])
_L.new(n36.outputs[1], n32.inputs[0])
_L.new(n36.outputs[0], n35.inputs[0])
_L.new(n14.outputs[0], n11.inputs[0])
_L.new(n17.outputs[0], n11.inputs[3])
_L.new(n35.outputs[0], n38.inputs[0])
_L.new(n32.outputs[0], n37.inputs[0])
_L.new(n9.outputs[0], n17.inputs[0])
_L.new(n12.outputs[0], n11.inputs[1])
_L.new(n13.outputs[0], n11.inputs[2])
_L.new(n38.outputs[0], n33.inputs[0])
_L.new(n37.outputs[0], n34.inputs[0])
_L.new(n33.outputs[0], n10.inputs[0])
_L.new(n34.outputs[0], n8.inputs[0])
_L.new(n39.outputs[0], n9.inputs[0])
_L.new(n32.outputs[0], n56.inputs[0])
_L.new(n35.outputs[0], n21.inputs[0])
_L.new(n49.outputs[0], n42.inputs[3])
_L.new(n50.outputs[0], n42.inputs[7])
_L.new(n49.outputs[0], n39.inputs[3])
_L.new(n50.outputs[0], n39.inputs[7])
_L.new(n53.outputs[0], n49.inputs[0])
_L.new(n54.outputs[0], n50.inputs[0])
_L.new(n51.outputs[1], n55.inputs[0])
_L.new(n51.outputs[0], n52.inputs[0])
_L.new(n52.outputs[0], n53.inputs[0])
_L.new(n55.outputs[0], n54.inputs[0])
n11.is_active_output = True
ng_texturesettings_lite = bpy.data.node_groups.new('TextureSettings_Lite', 'ShaderNodeTree')
_s = ng_texturesettings_lite.interface.new_socket(name='0_UV00', in_out='OUTPUT', socket_type='NodeSocketVector')
_s.min_value = 0.0
_s.max_value = 0.0
_s = ng_texturesettings_lite.interface.new_socket(name='0_UV01', in_out='OUTPUT', socket_type='NodeSocketVector')
_s = ng_texturesettings_lite.interface.new_socket(name='0_UV10', in_out='OUTPUT', socket_type='NodeSocketVector')
_s = ng_texturesettings_lite.interface.new_socket(name='0_UV11', in_out='OUTPUT', socket_type='NodeSocketVector')
_s = ng_texturesettings_lite.interface.new_socket(name='1_UV00', in_out='OUTPUT', socket_type='NodeSocketVector')
_s.min_value = 0.0
_s.max_value = 0.0
_s = ng_texturesettings_lite.interface.new_socket(name='1_UV01', in_out='OUTPUT', socket_type='NodeSocketVector')
_s = ng_texturesettings_lite.interface.new_socket(name='1_UV10', in_out='OUTPUT', socket_type='NodeSocketVector')
_s = ng_texturesettings_lite.interface.new_socket(name='1_UV11', in_out='OUTPUT', socket_type='NodeSocketVector')
_s = ng_texturesettings_lite.interface.new_socket(name='3 Point', in_out='OUTPUT', socket_type='NodeSocketInt')
_s = ng_texturesettings_lite.interface.new_socket(name='0 Lerp S', in_out='OUTPUT', socket_type='NodeSocketFloat')
_s = ng_texturesettings_lite.interface.new_socket(name='0 Lerp T', in_out='OUTPUT', socket_type='NodeSocketFloat')
_s = ng_texturesettings_lite.interface.new_socket(name='1 Lerp S', in_out='OUTPUT', socket_type='NodeSocketFloat')
_s = ng_texturesettings_lite.interface.new_socket(name='1 Lerp T', in_out='OUTPUT', socket_type='NodeSocketFloat')
_s = ng_texturesettings_lite.interface.new_socket(name='X', in_out='INPUT', socket_type='NodeSocketFloat')
_s.hide_value = True
_s = ng_texturesettings_lite.interface.new_socket(name='Y', in_out='INPUT', socket_type='NodeSocketFloat')
_s.hide_value = True
_s = ng_texturesettings_lite.interface.new_socket(name='X', in_out='INPUT', socket_type='NodeSocketFloat')
_s.hide_value = True
_s = ng_texturesettings_lite.interface.new_socket(name='Y', in_out='INPUT', socket_type='NodeSocketFloat')
_s.hide_value = True
_s = ng_texturesettings_lite.interface.new_socket(name='', in_out='INPUT', socket_type='NodeSocketFloat')
_s.hide_value = True
_s = ng_texturesettings_lite.interface.new_socket(name='0 S TexSize', in_out='INPUT', socket_type='NodeSocketFloat')
_s = ng_texturesettings_lite.interface.new_socket(name='0 T TexSize', in_out='INPUT', socket_type='NodeSocketFloat')
_s = ng_texturesettings_lite.interface.new_socket(name='1 S TexSize', in_out='INPUT', socket_type='NodeSocketFloat')
_s = ng_texturesettings_lite.interface.new_socket(name='1 T TexSize', in_out='INPUT', socket_type='NodeSocketFloat')
_s = ng_texturesettings_lite.interface.new_socket(name='', in_out='INPUT', socket_type='NodeSocketFloat')
_s.hide_value = True
_s = ng_texturesettings_lite.interface.new_socket(name='0 S Shift', in_out='INPUT', socket_type='NodeSocketInt')
_s.min_value = -5
_s.max_value = 10
_s = ng_texturesettings_lite.interface.new_socket(name='0 S Low', in_out='INPUT', socket_type='NodeSocketFloat')
_s = ng_texturesettings_lite.interface.new_socket(name='0 S High', in_out='INPUT', socket_type='NodeSocketFloat')
_s = ng_texturesettings_lite.interface.new_socket(name='0 S Mask', in_out='INPUT', socket_type='NodeSocketInt')
_s.min_value = 0
_s.max_value = 15
_s = ng_texturesettings_lite.interface.new_socket(name='0 T Shift', in_out='INPUT', socket_type='NodeSocketInt')
_s.min_value = -5
_s.max_value = 10
_s = ng_texturesettings_lite.interface.new_socket(name='0 T Low', in_out='INPUT', socket_type='NodeSocketFloat')
_s = ng_texturesettings_lite.interface.new_socket(name='0 T High', in_out='INPUT', socket_type='NodeSocketFloat')
_s = ng_texturesettings_lite.interface.new_socket(name='0 T Mask', in_out='INPUT', socket_type='NodeSocketInt')
_s.min_value = 0
_s.max_value = 15
_s = ng_texturesettings_lite.interface.new_socket(name='', in_out='INPUT', socket_type='NodeSocketFloat')
_s.hide_value = True
_s = ng_texturesettings_lite.interface.new_socket(name='1 S Shift', in_out='INPUT', socket_type='NodeSocketInt')
_s = ng_texturesettings_lite.interface.new_socket(name='1 S Low', in_out='INPUT', socket_type='NodeSocketFloat')
_s = ng_texturesettings_lite.interface.new_socket(name='1 S High', in_out='INPUT', socket_type='NodeSocketFloat')
_s = ng_texturesettings_lite.interface.new_socket(name='1 S Mask', in_out='INPUT', socket_type='NodeSocketInt')
_s.min_value = 0
_s.max_value = 15
_s = ng_texturesettings_lite.interface.new_socket(name='1 T Shift', in_out='INPUT', socket_type='NodeSocketInt')
_s.min_value = -5
_s.max_value = 10
_s = ng_texturesettings_lite.interface.new_socket(name='1 T Low', in_out='INPUT', socket_type='NodeSocketFloat')
_s = ng_texturesettings_lite.interface.new_socket(name='1 T High', in_out='INPUT', socket_type='NodeSocketFloat')
_s = ng_texturesettings_lite.interface.new_socket(name='1 T Mask', in_out='INPUT', socket_type='NodeSocketInt')
_s.min_value = 0
_s.max_value = 15
_s = ng_texturesettings_lite.interface.new_socket(name='', in_out='INPUT', socket_type='NodeSocketFloat')
_s.hide_value = True
_s = ng_texturesettings_lite.interface.new_socket(name='0 ClampX', in_out='INPUT', socket_type='NodeSocketInt')
_s.min_value = 0
_s.max_value = 1
_s = ng_texturesettings_lite.interface.new_socket(name='0 ClampY', in_out='INPUT', socket_type='NodeSocketInt')
_s.min_value = 0
_s.max_value = 1
_s = ng_texturesettings_lite.interface.new_socket(name='0 MirrorX', in_out='INPUT', socket_type='NodeSocketInt')
_s.min_value = 0
_s.max_value = 1
_s = ng_texturesettings_lite.interface.new_socket(name='0 MirrorY', in_out='INPUT', socket_type='NodeSocketInt')
_s.min_value = 0
_s.max_value = 1
_s = ng_texturesettings_lite.interface.new_socket(name='', in_out='INPUT', socket_type='NodeSocketFloat')
_s.hide_value = True
_s = ng_texturesettings_lite.interface.new_socket(name='1 ClampX', in_out='INPUT', socket_type='NodeSocketInt')
_s.min_value = 0
_s.max_value = 1
_s = ng_texturesettings_lite.interface.new_socket(name='1 ClampY', in_out='INPUT', socket_type='NodeSocketInt')
_s.min_value = 0
_s.max_value = 1
_s = ng_texturesettings_lite.interface.new_socket(name='1 MirrorX', in_out='INPUT', socket_type='NodeSocketInt')
_s.min_value = 0
_s.max_value = 1
_s = ng_texturesettings_lite.interface.new_socket(name='1 MirrorY', in_out='INPUT', socket_type='NodeSocketInt')
_s.min_value = 0
_s.max_value = 1
_s = ng_texturesettings_lite.interface.new_socket(name='', in_out='INPUT', socket_type='NodeSocketFloat')
_s.hide_value = True
_s = ng_texturesettings_lite.interface.new_socket(name='3 Point', in_out='INPUT', socket_type='NodeSocketInt')
_s.default_value = 1
_s.min_value = 0
_s.max_value = 1
_N = ng_texturesettings_lite.nodes; _L = ng_texturesettings_lite.links
n0 = _N.new('NodeReroute'); n0.name = 'Reroute.016'; n0.location = (326, -364)
n0.width = 16
n0.socket_idname = 'NodeSocketFloat'
n1 = _N.new('NodeReroute'); n1.name = 'Reroute.004'; n1.location = (286, -409)
n1.width = 16
n1.socket_idname = 'NodeSocketFloat'
n2 = _N.new('NodeReroute'); n2.name = 'Reroute.006'; n2.location = (307, -386)
n2.width = 16
n2.socket_idname = 'NodeSocketFloat'
n3 = _N.new('NodeReroute'); n3.name = 'Reroute.015'; n3.location = (349, -343)
n3.width = 16
n3.socket_idname = 'NodeSocketFloat'
n4 = _N.new('ShaderNodeGroup'); n4.name = 'Group.004'; n4.location = (397, -144)
n4.width = 324
n4.node_tree = ng_lite_texture_settings_and_3_point
n5 = _N.new('NodeGroupOutput'); n5.name = 'Group Output'; n5.location = (1046, 158)
n6 = _N.new('NodeReroute'); n6.name = 'Reroute.018'; n6.location = (269, -432)
n6.width = 16
n6.socket_idname = 'NodeSocketInt'
n7 = _N.new('NodeReroute'); n7.name = 'Reroute.019'; n7.location = (243, -455)
n7.width = 16
n7.socket_idname = 'NodeSocketInt'
n8 = _N.new('NodeReroute'); n8.name = 'Reroute.024'; n8.location = (220, -475)
n8.width = 16
n8.socket_idname = 'NodeSocketInt'
n9 = _N.new('NodeReroute'); n9.name = 'Reroute.025'; n9.location = (188, -498)
n9.width = 16
n9.socket_idname = 'NodeSocketInt'
n10 = _N.new('NodeReroute'); n10.name = 'Reroute.001'; n10.location = (-16, 74)
n10.width = 16
n10.socket_idname = 'NodeSocketFloat'
n11 = _N.new('NodeReroute'); n11.name = 'Reroute'; n11.location = (10, 52)
n11.width = 16
n11.socket_idname = 'NodeSocketFloat'
n12 = _N.new('NodeReroute'); n12.name = 'Reroute.007'; n12.location = (55, 9)
n12.width = 16
n12.socket_idname = 'NodeSocketFloat'
n13 = _N.new('NodeReroute'); n13.name = 'Reroute.008'; n13.location = (33, 31)
n13.width = 16
n13.socket_idname = 'NodeSocketFloat'
n14 = _N.new('NodeReroute'); n14.name = 'Reroute.035'; n14.location = (74, -14)
n14.width = 16
n14.socket_idname = 'NodeSocketInt'
n15 = _N.new('NodeReroute'); n15.name = 'Reroute.037'; n15.location = (99, -35)
n15.width = 16
n15.socket_idname = 'NodeSocketInt'
n16 = _N.new('NodeReroute'); n16.name = 'Reroute.034'; n16.location = (155, -85)
n16.width = 16
n16.socket_idname = 'NodeSocketInt'
n17 = _N.new('NodeReroute'); n17.name = 'Reroute.036'; n17.location = (125, -62)
n17.width = 16
n17.socket_idname = 'NodeSocketInt'
n18 = _N.new('NodeReroute'); n18.name = 'Reroute.002'; n18.location = (370, -101)
n18.width = 16
n18.socket_idname = 'NodeSocketInt'
n19 = _N.new('NodeReroute'); n19.name = 'Reroute.005'; n19.location = (739, -562)
n19.width = 16
n19.socket_idname = 'NodeSocketInt'
n20 = _N.new('NodeReroute'); n20.name = 'Reroute.009'; n20.location = (370, -562)
n20.width = 16
n20.socket_idname = 'NodeSocketInt'
n21 = _N.new('NodeReroute'); n21.name = 'Reroute.003'; n21.location = (370, -519)
n21.width = 16
n21.socket_idname = 'NodeSocketInt'
n22 = _N.new('ShaderNodeGroup'); n22.name = 'Group.003'; n22.location = (400, 273)
n22.width = 320
n22.node_tree = ng_lite_texture_settings_and_3_point
n23 = _N.new('NodeGroupInput'); n23.name = 'Group Input'; n23.location = (-613, 194)
_L.new(n23.outputs[6], n11.inputs[0])
_L.new(n23.outputs[5], n10.inputs[0])
_L.new(n21.outputs[0], n18.inputs[0])
_L.new(n19.outputs[0], n5.inputs[8])
_L.new(n4.outputs[0], n5.inputs[4])
_L.new(n23.outputs[7], n3.inputs[0])
_L.new(n23.outputs[8], n0.inputs[0])
_L.new(n23.outputs[33], n6.inputs[0])
_L.new(n23.outputs[35], n7.inputs[0])
_L.new(n23.outputs[34], n8.inputs[0])
_L.new(n23.outputs[36], n9.inputs[0])
_L.new(n23.outputs[31], n16.inputs[0])
_L.new(n23.outputs[28], n14.inputs[0])
_L.new(n23.outputs[29], n17.inputs[0])
_L.new(n23.outputs[30], n15.inputs[0])
_L.new(n16.outputs[0], n22.inputs[7])
_L.new(n17.outputs[0], n22.inputs[6])
_L.new(n15.outputs[0], n22.inputs[5])
_L.new(n14.outputs[0], n22.inputs[4])
_L.new(n22.outputs[0], n5.inputs[0])
_L.new(n22.outputs[1], n5.inputs[1])
_L.new(n22.outputs[2], n5.inputs[2])
_L.new(n10.outputs[0], n22.inputs[0])
_L.new(n11.outputs[0], n22.inputs[1])
_L.new(n13.outputs[0], n22.inputs[2])
_L.new(n12.outputs[0], n22.inputs[3])
_L.new(n18.outputs[0], n22.inputs[8])
_L.new(n4.outputs[1], n5.inputs[5])
_L.new(n4.outputs[2], n5.inputs[6])
_L.new(n9.outputs[0], n4.inputs[7])
_L.new(n3.outputs[0], n4.inputs[0])
_L.new(n0.outputs[0], n4.inputs[1])
_L.new(n2.outputs[0], n4.inputs[2])
_L.new(n1.outputs[0], n4.inputs[3])
_L.new(n6.outputs[0], n4.inputs[4])
_L.new(n7.outputs[0], n4.inputs[5])
_L.new(n8.outputs[0], n4.inputs[6])
_L.new(n20.outputs[0], n19.inputs[0])
_L.new(n21.outputs[0], n4.inputs[8])
_L.new(n23.outputs[3], n1.inputs[0])
_L.new(n23.outputs[2], n2.inputs[0])
_L.new(n22.outputs[4], n5.inputs[9])
_L.new(n22.outputs[5], n5.inputs[10])
_L.new(n4.outputs[4], n5.inputs[11])
_L.new(n4.outputs[5], n5.inputs[12])
_L.new(n22.outputs[3], n5.inputs[3])
_L.new(n4.outputs[3], n5.inputs[7])
_L.new(n23.outputs[1], n12.inputs[0])
_L.new(n23.outputs[0], n13.inputs[0])
_L.new(n20.outputs[0], n21.inputs[0])
_L.new(n23.outputs[38], n20.inputs[0])
n5.is_active_output = True

# ---- material node trees
mat_beefwashere.use_nodes = True; mat_beefwashere.node_tree.nodes.clear()
_N = mat_beefwashere.node_tree.nodes; _L = mat_beefwashere.node_tree.links
n0 = _N.new('NodeReroute'); n0.name = 'Reroute.025'; n0.location = (-181, -415)
n0.width = 16
n1 = _N.new('NodeReroute'); n1.name = 'FogColor'; n1.location = (-243, -415)
n1.label = 'Fog Color'
n1.width = 16
n2 = _N.new('NodeReroute'); n2.name = 'FogEnable'; n2.location = (-243, -381)
n2.label = 'Enable Fog'
n2.width = 16
n2.socket_idname = 'NodeSocketInt'
n2.inputs[0].default_value = 0
n3 = _N.new('NodeReroute'); n3.name = 'Reroute.021'; n3.location = (-182, -380)
n3.width = 16
n3.socket_idname = 'NodeSocketInt'
n4 = _N.new('NodeReroute'); n4.name = 'Reroute.024'; n4.location = (-181, -635)
n4.width = 16
n5 = _N.new('NodeReroute'); n5.name = 'Reroute.018'; n5.location = (-182, -607)
n5.width = 16
n5.socket_idname = 'NodeSocketInt'
n6 = _N.new('NodeReroute'); n6.name = 'AmbientColor'; n6.location = (-244, -581)
n6.label = 'Ambient Color'
n6.width = 16
n7 = _N.new('NodeReroute'); n7.name = 'ShadeColor'; n7.location = (-244, -547)
n7.label = 'Shade Color'
n7.width = 16
n8 = _N.new('NodeReroute'); n8.name = 'Reroute.033'; n8.location = (1, -547)
n8.width = 16
n9 = _N.new('NodeReroute'); n9.name = 'Reroute.034'; n9.location = (19, -581)
n9.width = 16
n10 = _N.new('NodeReroute'); n10.name = 'Reroute.010'; n10.location = (745, 316)
n10.width = 16
n10.socket_idname = 'NodeSocketFloat'
n11 = _N.new('NodeReroute'); n11.name = 'Reroute.009'; n11.location = (769, 339)
n11.width = 16
n12 = _N.new('NodeReroute'); n12.name = 'Reroute.017'; n12.location = (815, -160)
n12.width = 16
n12.socket_idname = 'NodeSocketFloat'
n13 = _N.new('NodeReroute'); n13.name = 'Reroute.003'; n13.location = (746, -220)
n13.width = 16
n13.socket_idname = 'NodeSocketFloat'
n14 = _N.new('NodeReroute'); n14.name = 'Reroute.001'; n14.location = (815, 41)
n14.width = 16
n15 = _N.new('NodeReroute'); n15.name = 'Reroute.019'; n15.location = (791, -138)
n15.width = 16
n15.socket_idname = 'NodeSocketInt'
n16 = _N.new('NodeReroute'); n16.name = 'GlobalFogColor'; n16.location = (768, -116)
n16.label = 'Global Fog Color'
n16.width = 16
n17 = _N.new('NodeReroute'); n17.name = 'Reroute.023'; n17.location = (768, -635)
n17.width = 16
n18 = _N.new('NodeReroute'); n18.name = 'Reroute.020'; n18.location = (791, -609)
n18.width = 16
n18.socket_idname = 'NodeSocketInt'
n19 = _N.new('NodeReroute'); n19.name = 'Reroute.016'; n19.location = (815, -584)
n19.width = 16
n19.socket_idname = 'NodeSocketFloat'
n20 = _N.new('NodeReroute'); n20.name = 'Combined_C'; n20.location = (526, 84)
n20.label = 'Combined_C'
n20.width = 16
n21 = _N.new('NodeReroute'); n21.name = 'Combined_A'; n21.location = (526, -220)
n21.label = 'Combined_A'
n21.width = 16
n21.socket_idname = 'NodeSocketFloat'
n22 = _N.new('ShaderNodeGroup'); n22.name = 'FogBlender'; n22.location = (854, -6)
n22.node_tree = ng_fogblender_off
n23 = _N.new('NodeReroute'); n23.name = 'Reroute.043'; n23.location = (-193, 204)
n23.width = 16
n23.socket_idname = 'NodeSocketVector'
n24 = _N.new('NodeReroute'); n24.name = 'Reroute.042'; n24.location = (-216, 160)
n24.width = 16
n24.socket_idname = 'NodeSocketVector'
n25 = _N.new('NodeReroute'); n25.name = 'Reroute.011'; n25.location = (-168, 248)
n25.width = 16
n25.socket_idname = 'NodeSocketVector'
n26 = _N.new('NodeReroute'); n26.name = 'Reroute.038'; n26.location = (273, 438)
n26.width = 16
n27 = _N.new('NodeReroute'); n27.name = 'Reroute.037'; n27.location = (251, 416)
n27.width = 16
n27.socket_idname = 'NodeSocketFloat'
n28 = _N.new('NodeReroute'); n28.name = 'Reroute.032'; n28.location = (19, -273)
n28.width = 16
n29 = _N.new('NodeReroute'); n29.name = 'Reroute.031'; n29.location = (1, -255)
n29.width = 16
n30 = _N.new('NodeReroute'); n30.name = 'Reroute.006'; n30.location = (-80, 600)
n30.width = 16
n30.socket_idname = 'NodeSocketVector'
n31 = _N.new('NodeReroute'); n31.name = 'Reroute.026'; n31.location = (-100, 557)
n31.width = 16
n31.socket_idname = 'NodeSocketVector'
n32 = _N.new('NodeReroute'); n32.name = 'Reroute.027'; n32.location = (-120, 514)
n32.width = 16
n32.socket_idname = 'NodeSocketVector'
n33 = _N.new('NodeReroute'); n33.name = 'Reroute.035'; n33.location = (251, 665)
n33.width = 16
n33.socket_idname = 'NodeSocketFloat'
n34 = _N.new('NodeReroute'); n34.name = 'Reroute.036'; n34.location = (273, 686)
n34.width = 16
n35 = _N.new('NodeReroute'); n35.name = 'Reroute.028'; n35.location = (-267, 439)
n35.width = 16
n35.socket_idname = 'NodeSocketInt'
n36 = _N.new('NodeReroute'); n36.name = 'Reroute.048'; n36.location = (271, 285)
n36.width = 16
n37 = _N.new('NodeReroute'); n37.name = 'Reroute.046'; n37.location = (271, 334)
n37.width = 16
n38 = _N.new('NodeReroute'); n38.name = 'Reroute.047'; n38.location = (249, 264)
n38.width = 16
n38.socket_idname = 'NodeSocketFloat'
n39 = _N.new('NodeReroute'); n39.name = 'Reroute.045'; n39.location = (249, 312)
n39.width = 16
n39.socket_idname = 'NodeSocketFloat'
n40 = _N.new('NodeReroute'); n40.name = 'Reroute.039'; n40.location = (-267, 84)
n40.width = 16
n40.socket_idname = 'NodeSocketInt'
n41 = _N.new('NodeReroute'); n41.name = 'Reroute.052'; n41.location = (-241, 116)
n41.width = 16
n41.socket_idname = 'NodeSocketVector'
n42 = _N.new('NodeReroute'); n42.name = 'Reroute.005'; n42.location = (-168, 834)
n42.width = 16
n42.socket_idname = 'NodeSocketVector'
n43 = _N.new('NodeReroute'); n43.name = 'Reroute.041'; n43.location = (-193, 811)
n43.width = 16
n43.socket_idname = 'NodeSocketVector'
n44 = _N.new('NodeReroute'); n44.name = 'Reroute.040'; n44.location = (-216, 790)
n44.width = 16
n44.socket_idname = 'NodeSocketVector'
n45 = _N.new('NodeReroute'); n45.name = 'Reroute.012'; n45.location = (-267, 747)
n45.width = 16
n45.socket_idname = 'NodeSocketInt'
n46 = _N.new('NodeReroute'); n46.name = 'Reroute.051'; n46.location = (-241, 767)
n46.width = 16
n46.socket_idname = 'NodeSocketVector'
n47 = _N.new('NodeReroute'); n47.name = 'Reroute.013'; n47.location = (-80, 920)
n47.width = 16
n47.socket_idname = 'NodeSocketVector'
n48 = _N.new('NodeReroute'); n48.name = 'Reroute.002'; n48.location = (-100, 898)
n48.width = 16
n48.socket_idname = 'NodeSocketVector'
n49 = _N.new('NodeReroute'); n49.name = 'Reroute.022'; n49.location = (-120, 877)
n49.width = 16
n49.socket_idname = 'NodeSocketVector'
n50 = _N.new('NodeReroute'); n50.name = 'Reroute.049'; n50.location = (-144, 853)
n50.width = 16
n50.socket_idname = 'NodeSocketVector'
n51 = _N.new('NodeReroute'); n51.name = 'Reroute.060'; n51.location = (-314, 391)
n51.width = 16
n51.socket_idname = 'NodeSocketFloat'
n52 = _N.new('NodeReroute'); n52.name = 'Reroute.054'; n52.location = (-314, 701)
n52.width = 16
n52.socket_idname = 'NodeSocketFloat'
n53 = _N.new('NodeReroute'); n53.name = 'Reroute.053'; n53.location = (-292, 723)
n53.width = 16
n53.socket_idname = 'NodeSocketFloat'
n54 = _N.new('NodeReroute'); n54.name = 'Reroute.059'; n54.location = (-292, 414)
n54.width = 16
n54.socket_idname = 'NodeSocketFloat'
n55 = _N.new('NodeReroute'); n55.name = 'Reroute.055'; n55.location = (-337, 679)
n55.width = 16
n55.socket_idname = 'NodeSocketFloat'
n56 = _N.new('NodeReroute'); n56.name = 'Reroute.056'; n56.location = (-358, 657)
n56.width = 16
n56.socket_idname = 'NodeSocketFloat'
n57 = _N.new('NodeReroute'); n57.name = 'Reroute.058'; n57.location = (-337, 61)
n57.width = 16
n57.socket_idname = 'NodeSocketFloat'
n58 = _N.new('NodeReroute'); n58.name = 'Reroute.057'; n58.location = (-358, 39)
n58.width = 16
n58.socket_idname = 'NodeSocketFloat'
n59 = _N.new('NodeReroute'); n59.name = 'Reroute.050'; n59.location = (-144, 470)
n59.width = 16
n59.socket_idname = 'NodeSocketVector'
n60 = _N.new('ShaderNodeTexImage'); n60.name = 'Tex0_3'; n60.location = (-63, 524)
n60.label = 'Tex0 Sample 3'
n60.width = 140
n60.hide = True
n60.image = img_first_png
n60.interpolation = 'Closest'
n61 = _N.new('ShaderNodeTexImage'); n61.name = 'Tex0_4'; n61.location = (-63, 479)
n61.label = 'Tex0 Sample 4'
n61.width = 140
n61.hide = True
n61.image = img_first_png
n61.interpolation = 'Closest'
n62 = _N.new('NodeReroute'); n62.name = 'Reroute.014'; n62.location = (242, 63)
n62.width = 16
n62.socket_idname = 'NodeSocketFloat'
n63 = _N.new('NodeReroute'); n63.name = 'Reroute.030'; n63.location = (217, -273)
n63.width = 16
n64 = _N.new('NodeReroute'); n64.name = 'Reroute.029'; n64.location = (193, -255)
n64.width = 16
n65 = _N.new('NodeReroute'); n65.name = 'Reroute.008'; n65.location = (242, -327)
n65.width = 16
n65.socket_idname = 'NodeSocketFloat'
n66 = _N.new('ShaderNodeTexImage'); n66.name = 'Tex1_2'; n66.location = (-125, 213)
n66.label = 'Tex1 Sample 2'
n66.width = 140
n66.hide = True
n66.image = img_second_png
n66.interpolation = 'Closest'
n67 = _N.new('ShaderNodeTexImage'); n67.name = 'Tex1_3'; n67.location = (-125, 170)
n67.label = 'Tex1 Sample 3'
n67.width = 140
n67.hide = True
n67.image = img_second_png
n67.interpolation = 'Closest'
n68 = _N.new('ShaderNodeTexImage'); n68.name = 'Tex1_4'; n68.location = (-125, 126)
n68.label = 'Tex1 Sample 4'
n68.width = 140
n68.hide = True
n68.image = img_second_png
n68.interpolation = 'Closest'
n69 = _N.new('NodeReroute'); n69.name = 'Reroute.015'; n69.location = (242, -584)
n69.width = 16
n69.socket_idname = 'NodeSocketFloat'
n70 = _N.new('NodeReroute'); n70.name = 'ShadeColOut'; n70.location = (193, 130)
n70.label = 'Shade Out'
n70.width = 16
n71 = _N.new('NodeReroute'); n71.name = 'AmbientColOut'; n71.location = (217, 100)
n71.label = 'Ambient Out'
n71.width = 16
n72 = _N.new('NodeReroute'); n72.name = 'Reroute.044'; n72.location = (270, 100)
n72.width = 16
n73 = _N.new('ShaderNodeTexImage'); n73.name = 'Tex0_2'; n73.location = (-62, 567)
n73.label = 'Tex0 Sample 2'
n73.width = 140
n73.hide = True
n73.image = img_first_png
n73.interpolation = 'Closest'
n74 = _N.new('ShaderNodeGroup'); n74.name = 'UV'; n74.location = (-987, 408)
n74.width = 165
n74.node_tree = ng_uv
n75 = _N.new('NodeReroute'); n75.name = 'Reroute.061'; n75.location = (271, -687)
n75.width = 16
n75.socket_idname = 'NodeSocketFloat'
n76 = _N.new('NodeReroute'); n76.name = 'Reroute.062'; n76.location = (271, -512)
n76.width = 16
n76.socket_idname = 'NodeSocketFloat'
n77 = _N.new('ShaderNodeGroup'); n77.name = 'Shade Color'; n77.location = (296, 241)
n77.label = 'Shade Color'
n77.width = 139
n77.node_tree = ng_shdcol_l
n77.inputs[2].default_value = 1
n78 = _N.new('ShaderNodeGroup'); n78.name = 'CalcFog'; n78.location = (42, -292)
n78.label = 'Calculate Fog'
n78.width = 166
n78.node_tree = ng_calcfog
n78.inputs[1].default_value = 100.0
n78.inputs[2].default_value = 3e+04
n78.inputs[3].default_value = 100.0
n78.inputs[4].default_value = 970.0
n78.inputs[5].default_value = 1000.0
n79 = _N.new('ShaderNodeGroup'); n79.name = '3 Point Lerp'; n79.location = (88, 722)
n79.label = '3 Point Lerp'
n79.node_tree = ng_3_point_lerp
n80 = _N.new('ShaderNodeGroup'); n80.name = 'F3DNoiseFactor'; n80.location = (17, -652)
n80.label = 'F3D Noise Factor'
n80.width = 217
n80.node_tree = ng_f3dnoise_nonanimated
n81 = _N.new('ShaderNodeOutputMaterial'); n81.name = 'Material Output F3D'; n81.location = (1381, 199)
n81.label = 'Material Output F3D'
n81.target = 'EEVEE'
n82 = _N.new('NodeReroute'); n82.name = 'Cycle C 2'; n82.location = (1044, 41)
n82.width = 16
n83 = _N.new('NodeReroute'); n83.name = 'Cycle 1 A'; n83.location = (745, 62)
n83.width = 16
n83.socket_idname = 'NodeSocketFloat'
n84 = _N.new('NodeReroute'); n84.name = 'Reroute.004'; n84.location = (769, 84)
n84.width = 16
n85 = _N.new('ShaderNodeGroup'); n85.name = 'Cycle_1'; n85.location = (583, 374)
n85.label = 'Cycle_1'
n85.node_tree = ng_cycle
n85.inputs[0].default_value = (0.0, 0.0, 0.0, 1.0)
n85.inputs[1].default_value = (0.0, 0.0, 0.0, 1.0)
n85.inputs[2].default_value = (0.0, 0.0, 0.0, 1.0)
n85.inputs[3].default_value = (0.0, 0.0, 0.0, 1.0)
n85.inputs[4].default_value = 0.0
n85.inputs[5].default_value = 0.0
n85.inputs[6].default_value = 0.0
n85.inputs[7].default_value = 0.0
n86 = _N.new('ShaderNodeGroup'); n86.name = '3 Point Lerp.001'; n86.location = (27, 369)
n86.label = '3 Point Lerp'
n86.node_tree = ng_3_point_lerp
n87 = _N.new('ShaderNodeGroup'); n87.name = 'UV Basis'; n87.location = (-787, 638)
n87.width = 164
n87.node_tree = ng_uv_basis_0
n87.inputs[1].default_value = 32
n87.inputs[2].default_value = 32
n87.inputs[3].default_value = 32
n87.inputs[4].default_value = 32
n88 = _N.new('ShaderNodeGroup'); n88.name = 'CombinerInputs'; n88.location = (296, 38)
n88.node_tree = ng_combinerinputs
n88.inputs[0].default_value = (1.0, 1.0, 1.0, 1.0)
n88.inputs[1].default_value = 0.0
n88.inputs[2].default_value = (1.0, 1.0, 1.0, 1.0)
n88.inputs[3].default_value = 0.0
n88.inputs[4].default_value = (0.0, 0.0, 0.0, 1.0)
n88.inputs[5].default_value = (0.0, 0.0, 0.0, 1.0)
n88.inputs[6].default_value = 0.0
n88.inputs[7].default_value = 0.0
n88.inputs[8].default_value = 0.0
n88.inputs[9].default_value = 0.0
n89 = _N.new('ShaderNodeTexImage'); n89.name = 'Tex1_1'; n89.location = (-124, 258)
n89.label = 'Tex1'
n89.width = 140
n89.hide = True
n89.image = img_second_png
n89.interpolation = 'Closest'
n90 = _N.new('ShaderNodeGroup'); n90.name = 'Tex0_I'; n90.location = (296, 549)
n90.label = 'Tex0_I'
n90.node_tree = ng_is_i
n91 = _N.new('ShaderNodeGroup'); n91.name = 'Cycle_2'; n91.location = (583, 75)
n91.label = 'Cycle_2'
n91.node_tree = ng_cycle
n91.inputs[0].default_value = (0.0, 0.0, 0.0, 1.0)
n91.inputs[1].default_value = (0.0, 0.0, 0.0, 1.0)
n91.inputs[2].default_value = (0.0, 0.0, 0.0, 1.0)
n91.inputs[4].default_value = 0.0
n91.inputs[5].default_value = 0.0
n91.inputs[6].default_value = 0.0
n91.inputs[7].default_value = 0.0
n92 = _N.new('ShaderNodeGroup'); n92.name = 'OUTPUT'; n92.location = (1116, 175)
n92.width = 219
n92.node_tree = ng_output_2cycle_opa
n93 = _N.new('ShaderNodeTexImage'); n93.name = 'Tex0_1'; n93.location = (-61, 610)
n93.label = 'Tex0'
n93.width = 140
n93.hide = True
n93.image = img_first_png
n93.interpolation = 'Closest'
n94 = _N.new('ShaderNodeGroup'); n94.name = 'Tex1_I'; n94.location = (295, 396)
n94.label = 'Tex1_I'
n94.node_tree = ng_is_not_i
n95 = _N.new('ShaderNodeGroup'); n95.name = 'TextureSettings'; n95.location = (-575, 956)
n95.width = 189
n95.node_tree = ng_texturesettings_lite
n95.inputs[4].default_value = 0.0
n95.inputs[9].default_value = 0.0
n95.inputs[10].default_value = 0
n95.inputs[11].default_value = 0.75
n95.inputs[12].default_value = 17.0
n95.inputs[13].default_value = 5
n95.inputs[14].default_value = 0
n95.inputs[15].default_value = 1.0
n95.inputs[16].default_value = 16.75
n95.inputs[17].default_value = 5
n95.inputs[18].default_value = 0.0
n95.inputs[19].default_value = 0
n95.inputs[20].default_value = 0.0
n95.inputs[21].default_value = 15.5
n95.inputs[22].default_value = 5
n95.inputs[23].default_value = 0
n95.inputs[24].default_value = 0.77
n95.inputs[25].default_value = 64.0
n95.inputs[26].default_value = 5
n95.inputs[27].default_value = 0.0
n95.inputs[28].default_value = 1
n95.inputs[29].default_value = 1
n95.inputs[30].default_value = 1
n95.inputs[31].default_value = 1
n95.inputs[32].default_value = 0.0
n95.inputs[33].default_value = 1
n95.inputs[34].default_value = 1
n95.inputs[35].default_value = 1
n95.inputs[36].default_value = 1
n95.inputs[37].default_value = 0.0
n95.inputs[38].default_value = 1
n96 = _N.new('ShaderNodeMixShader'); n96.name = 'Mix Shader'; n96.location = (0, 0)
n96.label = 'Disable Shadow'
n96.hide = True
n97 = _N.new('ShaderNodeLightPath'); n97.name = 'Light Path'; n97.location = (0, 0)
n97.hide = True
n98 = _N.new('ShaderNodeBsdfTransparent'); n98.name = 'Transparent BSDF'; n98.location = (0, 0)
n98.hide = True
_L.new(n84.outputs[0], n20.inputs[0])
_L.new(n13.outputs[0], n21.inputs[0])
_L.new(n83.outputs[0], n13.inputs[0])
_L.new(n85.outputs[0], n11.inputs[0])
_L.new(n91.outputs[0], n14.inputs[0])
_L.new(n84.outputs[0], n92.inputs[0])
_L.new(n83.outputs[0], n92.inputs[1])
_L.new(n36.outputs[0], n94.inputs[0])
_L.new(n91.outputs[1], n92.inputs[3])
_L.new(n11.outputs[0], n84.inputs[0])
_L.new(n85.outputs[1], n10.inputs[0])
_L.new(n10.outputs[0], n83.inputs[0])
_L.new(n95.outputs[0], n47.inputs[0])
_L.new(n30.outputs[0], n93.inputs[0])
_L.new(n25.outputs[0], n89.inputs[0])
_L.new(n47.outputs[0], n30.inputs[0])
_L.new(n82.outputs[0], n92.inputs[2])
_L.new(n14.outputs[0], n22.inputs[0])
_L.new(n22.outputs[0], n82.inputs[0])
_L.new(n74.outputs[0], n87.inputs[0])
_L.new(n87.outputs[0], n95.inputs[0])
_L.new(n87.outputs[1], n95.inputs[1])
_L.new(n87.outputs[2], n95.inputs[2])
_L.new(n87.outputs[3], n95.inputs[3])
_L.new(n87.outputs[5], n95.inputs[5])
_L.new(n87.outputs[6], n95.inputs[6])
_L.new(n87.outputs[7], n95.inputs[7])
_L.new(n87.outputs[8], n95.inputs[8])
_L.new(n78.outputs[0], n65.inputs[0])
_L.new(n65.outputs[0], n62.inputs[0])
_L.new(n65.outputs[0], n69.inputs[0])
_L.new(n69.outputs[0], n19.inputs[0])
_L.new(n19.outputs[0], n12.inputs[0])
_L.new(n12.outputs[0], n22.inputs[3])
_L.new(n62.outputs[0], n77.inputs[3])
_L.new(n15.outputs[0], n22.inputs[2])
_L.new(n3.outputs[0], n5.inputs[0])
_L.new(n18.outputs[0], n15.inputs[0])
_L.new(n5.outputs[0], n18.inputs[0])
_L.new(n2.outputs[0], n3.inputs[0])
_L.new(n16.outputs[0], n22.inputs[1])
_L.new(n17.outputs[0], n16.inputs[0])
_L.new(n4.outputs[0], n17.inputs[0])
_L.new(n0.outputs[0], n4.inputs[0])
_L.new(n1.outputs[0], n0.inputs[0])
_L.new(n3.outputs[0], n78.inputs[0])
_L.new(n64.outputs[0], n70.inputs[0])
_L.new(n63.outputs[0], n71.inputs[0])
_L.new(n29.outputs[0], n64.inputs[0])
_L.new(n28.outputs[0], n63.inputs[0])
_L.new(n8.outputs[0], n29.inputs[0])
_L.new(n9.outputs[0], n28.inputs[0])
_L.new(n7.outputs[0], n8.inputs[0])
_L.new(n6.outputs[0], n9.inputs[0])
_L.new(n70.outputs[0], n77.inputs[0])
_L.new(n72.outputs[0], n77.inputs[1])
_L.new(n31.outputs[0], n73.inputs[0])
_L.new(n32.outputs[0], n60.inputs[0])
_L.new(n35.outputs[0], n79.inputs[8])
_L.new(n95.outputs[1], n48.inputs[0])
_L.new(n95.outputs[4], n42.inputs[0])
_L.new(n95.outputs[2], n49.inputs[0])
_L.new(n48.outputs[0], n31.inputs[0])
_L.new(n49.outputs[0], n32.inputs[0])
_L.new(n60.outputs[0], n79.inputs[4])
_L.new(n73.outputs[0], n79.inputs[2])
_L.new(n93.outputs[0], n79.inputs[0])
_L.new(n73.outputs[1], n79.inputs[3])
_L.new(n60.outputs[1], n79.inputs[5])
_L.new(n26.outputs[0], n90.inputs[0])
_L.new(n27.outputs[0], n90.inputs[1])
_L.new(n93.outputs[1], n79.inputs[1])
_L.new(n42.outputs[0], n25.inputs[0])
_L.new(n95.outputs[8], n45.inputs[0])
_L.new(n45.outputs[0], n35.inputs[0])
_L.new(n79.outputs[1], n33.inputs[0])
_L.new(n79.outputs[0], n34.inputs[0])
_L.new(n33.outputs[0], n27.inputs[0])
_L.new(n34.outputs[0], n26.inputs[0])
_L.new(n89.outputs[0], n86.inputs[0])
_L.new(n89.outputs[1], n86.inputs[1])
_L.new(n38.outputs[0], n94.inputs[1])
_L.new(n66.outputs[0], n86.inputs[2])
_L.new(n66.outputs[1], n86.inputs[3])
_L.new(n67.outputs[0], n86.inputs[4])
_L.new(n67.outputs[1], n86.inputs[5])
_L.new(n23.outputs[0], n66.inputs[0])
_L.new(n24.outputs[0], n67.inputs[0])
_L.new(n40.outputs[0], n86.inputs[8])
_L.new(n35.outputs[0], n40.inputs[0])
_L.new(n95.outputs[6], n44.inputs[0])
_L.new(n95.outputs[5], n43.inputs[0])
_L.new(n44.outputs[0], n24.inputs[0])
_L.new(n43.outputs[0], n23.inputs[0])
_L.new(n71.outputs[0], n72.inputs[0])
_L.new(n86.outputs[1], n39.inputs[0])
_L.new(n86.outputs[0], n37.inputs[0])
_L.new(n39.outputs[0], n38.inputs[0])
_L.new(n37.outputs[0], n36.inputs[0])
_L.new(n51.outputs[0], n79.inputs[10])
_L.new(n57.outputs[0], n86.inputs[9])
_L.new(n61.outputs[0], n79.inputs[6])
_L.new(n61.outputs[1], n79.inputs[7])
_L.new(n54.outputs[0], n79.inputs[9])
_L.new(n59.outputs[0], n61.inputs[0])
_L.new(n95.outputs[3], n50.inputs[0])
_L.new(n50.outputs[0], n59.inputs[0])
_L.new(n68.outputs[0], n86.inputs[6])
_L.new(n68.outputs[1], n86.inputs[7])
_L.new(n41.outputs[0], n68.inputs[0])
_L.new(n58.outputs[0], n86.inputs[10])
_L.new(n95.outputs[7], n46.inputs[0])
_L.new(n46.outputs[0], n41.inputs[0])
_L.new(n95.outputs[9], n53.inputs[0])
_L.new(n95.outputs[10], n52.inputs[0])
_L.new(n95.outputs[11], n55.inputs[0])
_L.new(n95.outputs[12], n56.inputs[0])
_L.new(n56.outputs[0], n58.inputs[0])
_L.new(n55.outputs[0], n57.inputs[0])
_L.new(n53.outputs[0], n54.inputs[0])
_L.new(n52.outputs[0], n51.inputs[0])
_L.new(n76.outputs[0], n88.inputs[10])
_L.new(n75.outputs[0], n76.inputs[0])
_L.new(n80.outputs[0], n75.inputs[0])
_L.new(n90.outputs[0], n91.inputs[3])
_L.new(n92.outputs[0], n96.inputs[1])
_L.new(n96.outputs[0], n81.inputs[0])
_L.new(n97.outputs[1], n96.inputs[0])
_L.new(n98.outputs[0], n96.inputs[2])
n81.is_active_output = True

# ---- world
world_world = bpy.data.worlds.new('World'); scene.world = world_world
world_world.use_nodes = True; world_world.node_tree.nodes.clear()
_N = world_world.node_tree.nodes; _L = world_world.node_tree.links
n0 = _N.new('ShaderNodeOutputWorld'); n0.name = 'World Output'; n0.location = (300, 300)
n1 = _N.new('ShaderNodeLightPath'); n1.name = 'Light Path'; n1.location = (-318, 380)
n2 = _N.new('ShaderNodeBackground'); n2.name = 'BGColor'; n2.location = (-140, 256)
n2.label = 'BGColor'
n2.inputs[0].default_value = (0.04971, 0.04971, 0.04971, 1.0)
n3 = _N.new('ShaderNodeBackground'); n3.name = 'Background'; n3.location = (-140, 157)
n3.label = 'LightingColor'
n3.inputs[0].default_value = (0.0, 0.0, 0.0, 1.0)
n4 = _N.new('ShaderNodeMixShader'); n4.name = 'Mix Shader'; n4.location = (80, 312)
_L.new(n3.outputs[0], n4.inputs[2])
_L.new(n4.outputs[0], n0.inputs[0])
_L.new(n1.outputs[2], n4.inputs[0])
_L.new(n2.outputs[0], n4.inputs[1])
n0.is_active_output = True
world_world.color = (0.05088, 0.05088, 0.05088)
world_world.use_sun_shadow = False
world_world.sun_shadow_jitter_overblur = 0.0

# ---- meshes
me_plane_001 = bpy.data.meshes.new('Plane.001')
me_plane_001.from_pydata([(-1.0, -1.0, 0.0), (1.0, -1.0, 0.0), (-1.0, 1.0, 0.0), (1.0, 1.0, 0.0), (-3.0, -1.0, 0.0), (-3.0, 1.0, 0.0), (-1.0, -1.679, 0.0), (1.0, -1.679, 0.0), (1.759, -1.0, 0.0), (1.759, 1.0, 0.0), (-9.247, -3.013, 3.767), (-11.25, -3.013, 3.767), (-9.247, -1.013, 3.767), (-11.25, -1.013, 3.767), (-9.247, -1.013, 1.795), (-9.247, -3.013, 1.795), (-11.25, -3.013, 1.795), (-11.25, -1.013, 1.795), (-13.61, -3.722, 3.565), (-15.61, -3.722, 3.565), (-13.61, -1.722, 3.565), (-15.61, -1.722, 3.565), (-13.61, -1.722, 1.593), (-13.61, -3.722, 1.593), (-15.61, -3.722, 1.593), (-15.61, -1.722, 1.593)], [], [(0, 1, 3, 2), (0, 2, 5, 4), (1, 0, 6, 7), (3, 1, 8, 9), (10, 12, 13, 11), (15, 16, 17, 14), (11, 13, 17, 16), (12, 10, 15, 14), (13, 12, 14, 17), (10, 11, 16, 15), (18, 20, 21, 19), (23, 24, 25, 22), (19, 21, 25, 24), (20, 18, 23, 22), (21, 20, 22, 25), (18, 19, 24, 23)])
me_plane_001.polygons.foreach_set('use_smooth', [0, 0, 0, 0, 1, 1, 1, 1, 1, 1, 0, 0, 0, 0, 0, 0])
_uv = me_plane_001.uv_layers.new(name='UVMap')
_uv.uv.foreach_set('vector', [0.0, -3.0, 4.0, -3.0, 4.0, 1.0, 0.0, 1.0, 0.9999, 0.0001001, 0.9999, 0.9999, 0.0001001, 0.9999, 9.99e-05, 0.0001, 4.0, -3.0, 0.0, -3.0, 0.0, -3.0, 4.0, -3.0, 4.0, 1.0, 4.0, -3.0, 4.0, -3.0, 4.0, 1.0, 0.0, -3.0, 0.0, 1.0, 4.0, 1.0, 4.0, -3.0, 0.0, -3.0, 4.0, -3.0, 4.0, 1.0, 0.0, 1.0, 4.0, -3.0, 4.0, 1.0, 4.0, 1.0, 4.0, -3.0, 0.0, 1.0, 0.0, -3.0, 0.0, -3.0, 0.0, 1.0, 4.0, 1.0, 0.0, 1.0, 0.0, 1.0, 4.0, 1.0, 0.0, -3.0, 4.0, -3.0, 4.0, -3.0, 0.0, -3.0, 0.0, -3.0, 0.0, 1.0, 4.0, 1.0, 4.0, -3.0, 0.0, -3.0, 4.0, -3.0, 4.0, 1.0, 0.0, 1.0, 4.0, -3.0, 4.0, 1.0, 4.0, 1.0, 4.0, -3.0, 0.0, 1.0, 0.0, -3.0, 0.0, -3.0, 0.0, 1.0, 4.0, 1.0, 0.0, 1.0, 0.0, 1.0, 4.0, 1.0, 0.0, -3.0, 4.0, -3.0, 4.0, -3.0, 0.0, -3.0])
me_plane_001.materials.append(mat_beefwashere)
me_plane_001.use_remesh_fix_poles = True
me_plane_001.use_remesh_preserve_attributes = False
me_plane_001.update()

# ---- objects
ob_plane_001 = bpy.data.objects.new('Plane.001', me_plane_001)

# ---- transforms, parenting, visibility, modifiers, constraints
ob_plane_001.location = (0.0, 0.0, 0.0)
ob_plane_001.visible_shadow = False

# ---- collection membership
col_collection.objects.link(ob_plane_001)

# ---- scene / render settings (as saved in the file)
scene.frame_start = 1; scene.frame_end = 64; scene.frame_set(54)
scene.render.engine = 'BLENDER_EEVEE_NEXT'
scene.render.resolution_x = 320
scene.render.resolution_y = 240
scene.render.fps = 30
scene.render.line_thickness_mode = 'RELATIVE'
scene.cycles.samples = 64
scene.cycles.sampling_pattern = 'TABULATED_SOBOL'
scene.cycles.use_light_tree = False
scene.eevee.taa_samples = 1
scene.view_settings.view_transform = 'Standard'
bpy.context.view_layer.update()

# ---- added for rendering (the .blend has no active camera and no usable light): camera, sun
cam_auto = bpy.data.cameras.new('AutoCamera')
cam_auto.lens = 50.0
cam_auto.sensor_width = 36.0
cam_auto.clip_end = 1000.0
ob_auto_camera = bpy.data.objects.new('AutoCamera', cam_auto)
scene.collection.objects.link(ob_auto_camera)
ob_auto_camera.location = (10.0883, -21.7777, 15.4948)
ob_auto_camera.rotation_euler = (1.09748, -7.21219e-08, 0.694738)
scene.camera = ob_auto_camera
light_auto_sun = bpy.data.lights.new('AutoSun', 'SUN')
light_auto_sun.energy = 3.0
light_auto_sun.angle = 0.0523599
ob_auto_sun = bpy.data.objects.new('AutoSun', light_auto_sun)
scene.collection.objects.link(ob_auto_sun)
ob_auto_sun.rotation_euler = (0.872665, 0.174533, 0.523599)
bpy.context.view_layer.update()
